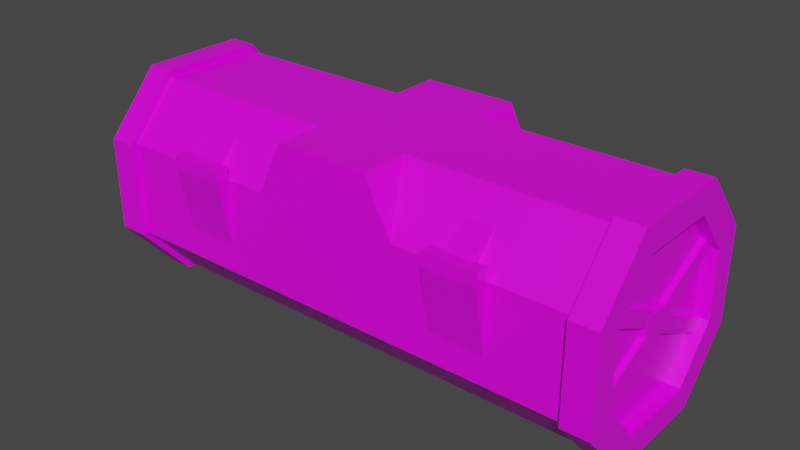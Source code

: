 # Source: kyberCrate.blend  (saved by Blender 3.4.6; exported with 4.5.12 LTS)
import bpy
from mathutils import Matrix  # noqa: F401  (used for matrix-valued properties, if any)

bpy.ops.wm.read_factory_settings(use_empty=True)
scene = bpy.context.scene
scene.name = 'Scene'

# ---- collections
col_collection = bpy.data.collections.new('Collection'); scene.collection.children.link(col_collection)

# ---- images (referenced by path relative to the original .blend; pixels are not part of the script)
import os
ASSET_DIR = os.environ.get("B2B_ASSET_DIR", "")  # directory of the original .blend (textures are referenced by path, not embedded)
HERE = os.path.dirname(os.path.abspath(__file__))  # packed textures are extracted next to this script under _unpacked/

def load_image(name, relpath, width, height, colorspace="sRGB"):
    """Load a texture the original file referenced (path relative to the .blend, or extracted next to this script)."""
    p = next((c for c in (os.path.join(HERE, relpath), os.path.join(ASSET_DIR, relpath)) if relpath and os.path.exists(c)), "")
    if p:
        img = bpy.data.images.load(p, check_existing=True)
        img.name = name
    else:  # same state as the original file: an image datablock whose file is absent (Cycles renders it pink)
        img = bpy.data.images.new(name, width, height)
        img.source = "FILE"
        img.filepath = "//" + (relpath or name)
    img.colorspace_settings.name = colorspace
    return img
img_orange_kyber_crate_png = load_image('orange_kyber_crate.png', 'orange_kyber_crate.png', 1024, 1024, 'sRGB')

# ---- materials (node trees are filled in below, after node groups)
mat_material = bpy.data.materials.new('Material')
mat_material.alpha_threshold = 0.0
mat_material.use_transparent_shadow = False
mat_material.line_color = (0.0, 0.0, 0.0, 1.0)

# ---- material node trees
mat_material.use_nodes = True; mat_material.node_tree.nodes.clear()
_N = mat_material.node_tree.nodes; _L = mat_material.node_tree.links
n0 = _N.new('ShaderNodeOutputMaterial'); n0.name = 'Material Output'; n0.location = (300, 300)
n1 = _N.new('ShaderNodeBsdfPrincipled'); n1.name = 'Principled BSDF'; n1.location = (10, 300)
n1.distribution = 'GGX'
n1.subsurface_method = 'BURLEY'
n1.inputs[2].default_value = 0.4
n1.inputs[3].default_value = 1.45
n1.inputs[27].default_value = (0.0, 0.0, 0.0, 1.0)
n1.inputs[28].default_value = 1.0
n2 = _N.new('ShaderNodeTexImage'); n2.name = 'Image Texture'; n2.location = (-280, 280)
n2.image = img_orange_kyber_crate_png
n2.interpolation = 'Closest'
_L.new(n1.outputs[0], n0.inputs[0])
_L.new(n2.outputs[0], n1.inputs[0])
n0.is_active_output = True

# ---- world
world_world = bpy.data.worlds.new('World'); scene.world = world_world
world_world.use_nodes = True; world_world.node_tree.nodes.clear()
_N = world_world.node_tree.nodes; _L = world_world.node_tree.links
n0 = _N.new('ShaderNodeOutputWorld'); n0.name = 'World Output'; n0.location = (300, 300)
n1 = _N.new('ShaderNodeBackground'); n1.name = 'Background'; n1.location = (10, 300)
n1.inputs[0].default_value = (0.05088, 0.05088, 0.05088, 1.0)
_L.new(n1.outputs[0], n0.inputs[0])
n0.is_active_output = True
world_world.color = (0.05088, 0.05088, 0.05088)
world_world.use_sun_shadow = False
world_world.sun_shadow_jitter_overblur = 0.0

# ---- meshes
me_cube_001 = bpy.data.meshes.new('Cube.001')
me_cube_001.from_pydata([(-1.8, -0.8, -0.4177), (-1.8, -0.8, 0.2823), (-1.8, 0.8, -0.4177), (-1.8, 0.8, 0.2823), (1.8, -0.8, -0.4177), (1.8, -0.8, 0.2823), (1.8, 0.8, -0.4177), (1.8, 0.8, 0.2823), (-1.8, -0.4, -0.8677), (-1.8, 0.4, -0.8677), (1.8, -0.4, -0.8677), (1.8, 0.4, -0.8677), (-1.8, -0.4, 0.7323), (-1.8, 0.4, 0.7323), (1.8, -0.4, 0.7323), (1.8, 0.4, 0.7323), (1.8, 0.75, -0.4177), (1.8, 0.75, 0.2823), (1.8, -0.75, -0.4177), (1.8, -0.75, 0.2823), (1.8, 0.39, -0.8177), (1.8, -0.39, -0.8177), (1.8, 0.39, 0.6823), (1.8, -0.39, 0.6823), (-1.8, 0.75, -0.4177), (-1.8, -0.75, 0.2823), (-1.8, 0.39, -0.8177), (-1.8, -0.39, 0.6823), (-1.8, 0.75, 0.2823), (-1.8, -0.75, -0.4177), (-1.8, -0.39, -0.8177), (-1.8, 0.39, 0.6823), (-1.7, 0.75, 0.2823), (-1.7, -0.75, -0.4177), (-1.7, -0.39, -0.8177), (-1.7, 0.39, 0.6823), (-1.7, 0.75, -0.4177), (-1.7, -0.75, 0.2823), (-1.7, 0.39, -0.8177), (-1.7, -0.39, 0.6823), (1.7, 0.75, 0.2823), (1.7, -0.75, -0.4177), (1.7, -0.39, -0.8177), (1.7, 0.39, 0.6823), (1.7, 0.75, -0.4177), (1.7, -0.75, 0.2823), (1.7, 0.39, -0.8177), (1.7, -0.39, 0.6823), (2.0, -0.8, -0.4177), (2.0, -0.8, 0.2823), (2.0, 0.8, -0.4177), (2.0, 0.8, 0.2823), (2.0, -0.4, -0.8677), (2.0, 0.4, -0.8677), (2.0, -0.4, 0.7323), (2.0, 0.4, 0.7323), (-2.0, -0.8, -0.4177), (-2.0, -0.8, 0.2823), (-2.0, 0.8, -0.4177), (-2.0, 0.8, 0.2823), (-2.0, -0.4, -0.8677), (-2.0, 0.4, -0.8677), (-2.0, -0.4, 0.7323), (-2.0, 0.4, 0.7323), (1.7, -0.69, 0.2823), (-1.7, -0.69, 0.2823), (1.7, -0.35, 0.6323), (-1.7, -0.35, 0.6323), (-1.7, 0.69, 0.2823), (-1.7, 0.35, 0.6323), (-1.25, -0.8501, 0.2819), (1.7, 0.35, 0.6323), (1.7, 0.69, 0.2823), (-1.25, -0.7501, -0.2081), (-1.25, -0.7501, 0.2819), (-0.85, -0.7501, -0.2081), (-0.85, -0.8501, 0.2819), (-0.85, -0.7501, 0.2819), (0.85, -0.8501, 0.2819), (0.85, -0.7501, -0.2081), (0.85, -0.7501, 0.2819), (1.25, -0.7501, -0.2081), (1.25, -0.8501, 0.2819), (1.25, -0.7501, 0.2819), (-1.25, 0.8499, 0.2819), (-1.25, 0.7499, -0.2081), (-1.25, 0.7499, 0.2819), (-0.85, 0.7499, -0.2081), (-0.85, 0.8499, 0.2819), (-0.85, 0.7499, 0.2819), (0.85, 0.8499, 0.2819), (0.85, 0.7499, -0.2081), (0.85, 0.7499, 0.2819), (1.25, 0.7499, -0.2081), (1.25, 0.8499, 0.2819), (1.25, 0.7499, 0.2819), (2.0, 0.6, 0.1823), (2.0, 0.6, -0.3177), (2.0, -0.6, 0.1823), (2.0, -0.6, -0.3177), (2.0, -0.3, -0.6677), (2.0, 0.3, -0.6677), (2.0, 0.3, 0.5323), (2.0, -0.3, 0.5323), (1.9, 0.6, 0.1823), (1.9, 0.6, -0.3177), (1.9, -0.6, 0.1823), (1.9, -0.6, -0.3177), (1.9, -0.3, -0.6677), (1.9, 0.3, -0.6677), (1.9, 0.3, 0.5323), (1.9, -0.3, 0.5323), (-2.0, -0.6, -0.3177), (-2.0, -0.6, 0.1823), (-2.0, 0.6, 0.1823), (-2.0, 0.6, -0.3177), (-2.0, 0.3, -0.6677), (-2.0, -0.3, -0.6677), (-2.0, -0.3, 0.5323), (-2.0, 0.3, 0.5323), (-1.9, -0.6, -0.3177), (-1.9, -0.6, 0.1823), (-1.9, 0.6, 0.1823), (-1.9, 0.6, -0.3177), (-1.9, 0.3, -0.6677), (-1.9, -0.3, -0.6677), (-1.9, -0.3, 0.5323), (-1.9, 0.3, 0.5323), (1.899, -0.6296, -0.4419), (1.899, -0.6725, -0.3515), (1.899, 0.0029, -0.142), (1.899, -0.03994, -0.05167), (1.939, -0.6296, -0.4419), (1.939, -0.6725, -0.3515), (1.939, 0.0029, -0.142), (1.939, -0.03994, -0.05167), (1.899, -0.03994, -0.0826), (1.899, 0.0029, 0.007755), (1.899, -0.6725, 0.2173), (1.899, -0.6296, 0.3076), (1.939, -0.03994, -0.0826), (1.939, 0.0029, 0.007755), (1.939, -0.6725, 0.2173), (1.939, -0.6296, 0.3076), (1.899, 0.6362, -0.4423), (1.899, 0.6791, -0.352), (1.899, 0.003718, -0.1424), (1.899, 0.04656, -0.05207), (1.939, 0.6362, -0.4423), (1.939, 0.6791, -0.352), (1.939, 0.003718, -0.1424), (1.939, 0.04656, -0.05207), (1.899, 0.04656, -0.08301), (1.899, 0.003718, 0.007352), (1.899, 0.6791, 0.2169), (1.899, 0.6362, 0.3072), (1.939, 0.04656, -0.08301), (1.939, 0.003718, 0.007352), (1.939, 0.6791, 0.2169), (1.939, 0.6362, 0.3072), (1.901, -0.15, -0.1677), (1.901, -0.15, 0.03226), (1.901, 0.15, -0.1677), (1.901, 0.15, 0.03226), (1.945, -0.15, -0.1677), (1.945, -0.15, 0.03226), (1.945, 0.15, -0.1677), (1.945, 0.15, 0.03226), (-1.899, -0.6322, -0.4422), (-1.899, -0.6751, -0.3519), (-1.899, 0.0002718, -0.1423), (-1.899, -0.04257, -0.05199), (-1.939, -0.6322, -0.4422), (-1.939, -0.6751, -0.3519), (-1.939, 0.0002718, -0.1423), (-1.939, -0.04257, -0.05199), (-1.899, -0.04257, -0.08292), (-1.899, 0.0002718, 0.007436), (-1.899, -0.6751, 0.217), (-1.899, -0.6322, 0.3073), (-1.939, -0.04257, -0.08292), (-1.939, 0.0002718, 0.007436), (-1.939, -0.6751, 0.217), (-1.939, -0.6322, 0.3073), (-1.899, 0.6336, -0.4426), (-1.899, 0.6764, -0.3523), (-1.899, 0.00109, -0.1428), (-1.899, 0.04393, -0.05239), (-1.939, 0.6336, -0.4426), (-1.939, 0.6764, -0.3523), (-1.939, 0.00109, -0.1428), (-1.939, 0.04393, -0.05239), (-1.899, 0.04393, -0.08333), (-1.899, 0.00109, 0.007034), (-1.899, 0.6764, 0.2165), (-1.899, 0.6336, 0.3069), (-1.939, 0.04393, -0.08333), (-1.939, 0.00109, 0.007034), (-1.939, 0.6764, 0.2165), (-1.939, 0.6336, 0.3069), (-1.901, -0.1526, -0.1681), (-1.901, -0.1526, 0.03194), (-1.901, 0.1474, -0.1681), (-1.901, 0.1474, 0.03194), (-1.945, -0.1526, -0.1681), (-1.945, -0.1526, 0.03194), (-1.945, 0.1474, -0.1681), (-1.945, 0.1474, 0.03194), (0.45, -0.6304, 0.3471), (0.15, -0.6304, 0.3471), (-0.75, -0.6304, 0.3471), (-1.05, -0.6304, 0.3471), (-0.45, -0.15, 0.6323), (-1.65, -0.15, 0.6323), (-1.35, -0.15, 0.6323), (1.05, -0.15, 0.6323), (-0.15, -0.15, 0.6323), (0.75, -0.15, 0.6323), (1.7, 0.15, 0.6323), (-1.7, 0.15, 0.6323), (-0.45, 0.15, 0.6323), (-1.65, 0.15, 0.6323), (-1.35, 0.15, 0.6323), (1.05, 0.15, 0.6323), (-0.15, 0.15, 0.6323), (0.75, 0.15, 0.6323), (1.35, -0.6304, 0.3471), (1.65, -0.6304, 0.3471), (1.7, -0.4157, 0.5674), (-1.7, -0.4157, 0.5674), (-1.05, -0.4157, 0.5674), (-0.75, -0.4157, 0.5674), (0.15, -0.4157, 0.5674), (0.45, -0.4157, 0.5674), (1.35, -0.4157, 0.5674), (1.65, -0.4157, 0.5674), (-1.05, 0.4076, 0.5745), (-0.75, 0.4076, 0.5745), (0.15, 0.4076, 0.5745), (0.45, 0.4076, 0.5745), (1.35, 0.4076, 0.5745), (1.65, 0.4076, 0.5745), (1.7, 0.6228, 0.3566), (-1.7, 0.6228, 0.3566), (-1.05, 0.6228, 0.3566), (-0.75, 0.6228, 0.3566), (0.15, 0.6228, 0.3566), (0.45, 0.6228, 0.3566), (1.35, 0.6228, 0.3566), (1.65, 0.6228, 0.3566), (-0.45, 0.15, 0.03226), (-0.45, -0.15, 0.03226), (-1.65, 0.15, 0.03226), (-1.65, -0.15, 0.03226), (-1.35, 0.15, 0.03226), (-1.35, -0.15, 0.03226), (1.05, 0.15, 0.03226), (1.05, -0.15, 0.03226), (-0.15, 0.15, 0.03226), (-0.15, -0.15, 0.03226), (0.75, 0.15, 0.03226), (0.75, -0.15, 0.03226), (-1.05, 0.1824, -0.06268), (-1.05, -0.02043, 0.1588), (-0.75, 0.1824, -0.06268), (-0.75, -0.02043, 0.1588), (0.15, 0.1824, -0.06268), (0.15, -0.02043, 0.1588), (0.45, 0.1824, -0.06268), (0.45, -0.02043, 0.1588), (1.35, 0.1824, -0.06268), (1.35, -0.02043, 0.1588), (1.65, 0.1824, -0.06268), (1.65, -0.02043, 0.1588), (-0.75, -0.1722, -0.05122), (-1.05, -0.1722, -0.05122), (0.45, -0.1722, -0.05122), (0.15, -0.1722, -0.05122), (1.65, -0.1722, -0.05122), (1.35, -0.1722, -0.05122), (-1.05, 0.02826, 0.1798), (-0.75, 0.02826, 0.1798), (0.15, 0.02826, 0.1798), (0.45, 0.02826, 0.1798), (1.35, 0.02826, 0.1798), (1.65, 0.02826, 0.1798)], [], [(3, 2, 58, 59), (16, 17, 7, 6), (6, 7, 51, 50), (29, 25, 1, 0), (29, 0, 8, 30), (13, 31, 28, 3), (20, 11, 10, 21), (16, 6, 11, 20), (8, 0, 56, 60), (10, 11, 53, 52), (13, 12, 27, 31), (1, 12, 62, 57), (19, 5, 14, 23), (44, 16, 20, 46), (46, 20, 21, 42), (4, 18, 21, 10), (4, 5, 19, 18), (44, 40, 17, 16), (2, 3, 28, 24), (9, 26, 30, 8), (2, 24, 26, 9), (45, 19, 23, 47), (33, 29, 30, 34), (33, 37, 25, 29), (24, 28, 32, 36), (26, 38, 34, 30), (24, 36, 38, 26), (1, 25, 27, 12), (18, 41, 42, 21), (18, 19, 45, 41), (32, 40, 44, 36), (46, 42, 34, 38), (25, 37, 39, 27), (4, 10, 52, 48), (5, 4, 48, 49), (11, 6, 50, 53), (64, 228, 235, 227, 226, 234, 233, 208, 209, 232, 231, 210, 211, 230, 229, 65), (44, 46, 38, 36), (45, 64, 65, 37), (0, 1, 57, 56), (9, 8, 60, 61), (2, 9, 61, 58), (43, 40, 72, 242, 71), (62, 63, 119, 118), (73, 74, 77, 75), (12, 13, 63, 62), (75, 77, 76), (73, 70, 74), (75, 76, 70, 73), (77, 74, 70, 76), (79, 80, 83, 81), (81, 83, 82), (79, 78, 80), (81, 82, 78, 79), (83, 80, 78, 82), (85, 86, 89, 87), (87, 88, 89), (85, 86, 84), (87, 85, 84, 88), (89, 88, 84, 86), (91, 92, 95, 93), (93, 94, 95), (91, 92, 90), (93, 91, 90, 94), (95, 94, 90, 92), (53, 50, 97, 101), (52, 53, 101, 100), (50, 51, 96, 97), (48, 52, 100, 99), (49, 48, 99, 98), (107, 108, 109, 105, 104, 110, 111, 106), (99, 100, 108, 107), (98, 99, 107, 106), (101, 97, 105, 109), (100, 101, 109, 108), (97, 96, 104, 105), (13, 3, 59, 63), (60, 56, 112, 117), (59, 58, 115, 114), (56, 57, 113, 112), (119, 114, 122, 127), (58, 61, 116, 115), (61, 60, 117, 116), (45, 47, 66, 228, 64), (123, 124, 125, 120, 121, 126, 127, 122), (115, 116, 124, 123), (116, 117, 125, 124), (112, 113, 121, 120), (57, 62, 118, 113), (47, 43, 71, 218, 66), (117, 112, 120, 125), (114, 115, 123, 122), (128, 129, 131, 130), (130, 131, 135, 134), (134, 135, 133, 132), (132, 133, 129, 128), (130, 134, 132, 128), (135, 131, 129, 133), (136, 137, 139, 138), (138, 139, 143, 142), (142, 140, 141, 143), (140, 141, 137, 136), (138, 136, 140, 142), (143, 141, 137, 139), (144, 145, 147, 146), (146, 147, 151, 150), (150, 148, 149, 151), (148, 149, 145, 144), (146, 144, 148, 150), (151, 149, 145, 147), (152, 153, 155, 154), (154, 155, 159, 158), (158, 159, 157, 156), (156, 157, 153, 152), (154, 158, 156, 152), (159, 155, 153, 157), (160, 161, 163, 162), (162, 163, 167, 166), (166, 167, 165, 164), (164, 165, 161, 160), (162, 166, 164, 160), (167, 163, 161, 165), (168, 169, 171, 170), (170, 171, 175, 174), (174, 172, 173, 175), (172, 173, 169, 168), (170, 168, 172, 174), (175, 173, 169, 171), (176, 177, 179, 178), (178, 179, 183, 182), (182, 183, 181, 180), (180, 181, 177, 176), (178, 182, 180, 176), (183, 179, 177, 181), (184, 185, 187, 186), (186, 187, 191, 190), (190, 191, 189, 188), (188, 189, 185, 184), (186, 190, 188, 184), (191, 187, 185, 189), (192, 193, 195, 194), (194, 195, 199, 198), (198, 196, 197, 199), (196, 197, 193, 192), (194, 192, 196, 198), (199, 197, 193, 195), (200, 201, 203, 202), (202, 206, 207, 203), (206, 204, 205, 207), (204, 200, 201, 205), (202, 200, 204, 206), (207, 205, 201, 203), (33, 34, 42, 41), (32, 68, 72, 40), (232, 233, 234, 235, 228, 66, 67, 229, 230, 231), (45, 37, 33, 41), (220, 212, 251, 250), (222, 221, 252, 254), (212, 216, 259, 251), (223, 215, 217, 225, 224, 216, 212, 220, 222, 214, 213, 221, 219, 67, 66, 218), (23, 14, 15, 22), (27, 39, 35, 31), (39, 67, 219, 69, 35), (47, 23, 22, 43), (14, 54, 55, 15), (54, 103, 102, 55), (103, 111, 110, 102), (118, 119, 127, 126), (69, 219, 221, 222, 220, 224, 225, 223, 218, 71), (98, 106, 111, 103), (39, 37, 65, 229, 67), (5, 49, 54, 14), (113, 118, 126, 121), (227, 235, 285, 278), (231, 230, 280, 281), (211, 210, 274, 275), (49, 98, 103, 54), (245, 244, 262, 264), (237, 236, 244, 243, 69, 71, 242, 249, 241, 240, 248, 247, 239, 238, 246, 245), (240, 241, 273, 271), (246, 238, 267, 266), (7, 15, 55, 51), (22, 15, 7, 17), (31, 35, 32, 28), (43, 22, 17, 40), (51, 55, 102, 96), (35, 69, 243, 68, 32), (96, 102, 110, 104), (63, 59, 114, 119), (68, 243, 244, 245, 246, 247, 248, 249, 242, 72), (256, 260, 261, 257), (254, 252, 253, 255), (258, 250, 251, 259), (216, 224, 258, 259), (217, 215, 257, 261), (223, 225, 260, 256), (214, 222, 254, 255), (221, 213, 253, 252), (215, 223, 256, 257), (213, 214, 255, 253), (224, 220, 250, 258), (225, 217, 261, 260), (272, 270, 271, 273), (268, 266, 267, 269), (264, 262, 263, 265), (237, 245, 264, 265), (248, 240, 271, 270), (238, 239, 269, 267), (247, 246, 266, 268), (236, 237, 265, 263), (249, 248, 270, 272), (241, 249, 272, 273), (239, 247, 268, 269), (244, 236, 263, 262), (279, 278, 285, 284), (277, 276, 283, 282), (275, 274, 281, 280), (226, 227, 278, 279), (208, 233, 283, 276), (230, 211, 275, 280), (233, 232, 282, 283), (232, 209, 277, 282), (235, 234, 284, 285), (210, 231, 281, 274), (209, 208, 276, 277), (234, 226, 279, 284)])
_uv = me_cube_001.uv_layers.new(name='UVMap')
_uv.uv.foreach_set('vector', [0.3984, 0.7619, 0.3984, 0.7072, 0.4141, 0.7072, 0.4141, 0.7619, 0.6756, 0.7073, 0.6756, 0.762, 0.6797, 0.762, 0.6797, 0.7073, 0.3984, 0.7072, 0.3984, 0.7619, 0.4141, 0.7619, 0.4141, 0.7072, 0.5584, 0.7073, 0.5584, 0.762, 0.5547, 0.762, 0.5547, 0.7073, 0.5584, 0.7073, 0.5547, 0.7073, 0.5859, 0.6719, 0.5868, 0.6758, 0.6484, 0.7969, 0.6476, 0.7931, 0.6756, 0.762, 0.6797, 0.762, 0.6476, 0.6758, 0.6484, 0.6719, 0.5859, 0.6719, 0.5868, 0.6758, 0.6756, 0.7073, 0.6797, 0.7073, 0.6484, 0.6719, 0.6476, 0.6758, 0.5547, 0.6682, 0.5547, 0.7073, 0.5391, 0.7073, 0.5391, 0.6682, 0.5078, 0.6562, 0.4453, 0.6562, 0.4453, 0.6719, 0.5078, 0.6719, 0.6484, 0.7969, 0.5859, 0.7969, 0.5868, 0.7931, 0.6476, 0.7931, 0.5469, 0.8125, 0.5078, 0.8125, 0.5078, 0.7969, 0.5469, 0.7969, 0.5584, 0.762, 0.5547, 0.762, 0.5859, 0.7969, 0.5868, 0.7931, 0.3359, 0.625, 0.3438, 0.625, 0.3438, 0.6641, 0.3359, 0.6641, 0.3359, 0.6641, 0.3438, 0.6641, 0.3438, 0.7266, 0.3359, 0.7266, 0.5547, 0.7073, 0.5584, 0.7073, 0.5868, 0.6758, 0.5859, 0.6719, 0.5547, 0.7073, 0.5547, 0.762, 0.5584, 0.762, 0.5584, 0.7073, 0.3359, 0.625, 0.3359, 0.5625, 0.3438, 0.5625, 0.3438, 0.625, 0.6797, 0.7073, 0.6797, 0.762, 0.6756, 0.762, 0.6756, 0.7073, 0.6484, 0.6719, 0.6476, 0.6758, 0.5868, 0.6758, 0.5859, 0.6719, 0.6797, 0.7073, 0.6756, 0.7073, 0.6476, 0.6758, 0.6484, 0.6719, 0.375, 0.8281, 0.3828, 0.8281, 0.3828, 0.8672, 0.375, 0.8672, 0.07031, 0.7656, 0.0625, 0.7656, 0.0625, 0.7266, 0.07031, 0.7266, 0.07031, 0.7656, 0.07031, 0.8203, 0.0625, 0.8203, 0.0625, 0.7656, 0.0625, 0.625, 0.0625, 0.5625, 0.07031, 0.5625, 0.07031, 0.625, 0.0625, 0.6641, 0.07031, 0.6641, 0.07031, 0.7266, 0.0625, 0.7266, 0.0625, 0.625, 0.07031, 0.625, 0.07031, 0.6641, 0.0625, 0.6641, 0.5547, 0.762, 0.5584, 0.762, 0.5868, 0.7931, 0.5859, 0.7969, 0.3438, 0.7656, 0.3359, 0.7656, 0.3359, 0.7266, 0.3438, 0.7266, 0.3438, 0.7656, 0.3438, 0.8203, 0.3359, 0.8203, 0.3359, 0.7656, 0.07031, 0.5625, 0.3359, 0.5625, 0.3359, 0.625, 0.07031, 0.625, 0.3359, 0.6641, 0.3359, 0.7266, 0.07031, 0.7266, 0.07031, 0.6641, 0.03125, 0.8281, 0.03906, 0.8281, 0.03906, 0.8672, 0.03125, 0.8672, 0.5547, 0.7073, 0.5547, 0.6682, 0.5391, 0.6682, 0.5391, 0.7073, 0.5547, 0.762, 0.5547, 0.7073, 0.5391, 0.7073, 0.5391, 0.762, 0.4453, 0.6562, 0.3984, 0.6562, 0.3984, 0.6719, 0.4453, 0.6719, 0.3359, 0.8281, 0.3359, 0.8594, 0.332, 0.8594, 0.332, 0.8359, 0.3086, 0.8359, 0.3086, 0.8594, 0.2383, 0.8594, 0.2383, 0.8359, 0.2148, 0.8359, 0.2148, 0.8594, 0.1445, 0.8594, 0.1445, 0.8359, 0.1211, 0.8359, 0.1211, 0.8594, 0.07031, 0.8594, 0.07031, 0.8281, 0.3359, 0.625, 0.3359, 0.6641, 0.07031, 0.6641, 0.07031, 0.625, 0.3359, 0.8203, 0.3359, 0.8281, 0.07031, 0.8281, 0.07031, 0.8203, 0.5547, 0.7073, 0.5547, 0.762, 0.5391, 0.762, 0.5391, 0.7073, 0.4453, 0.6562, 0.5078, 0.6562, 0.5078, 0.6719, 0.4453, 0.6719, 0.3984, 0.6562, 0.4453, 0.6562, 0.4453, 0.6719, 0.3984, 0.6719, 0.375, 0.9297, 0.375, 0.9688, 0.3709, 0.9651, 0.3709, 0.9584, 0.3709, 0.9297, 0.5078, 0.7969, 0.4453, 0.7969, 0.4531, 0.7812, 0.5, 0.7812, 0.0, 0.0, 0.0, 0.0, 0.0, 0.0, 0.0, 0.0, 0.5078, 0.8125, 0.4453, 0.8125, 0.4453, 0.7969, 0.5078, 0.7969, 0.1094, 0.5, 0.1094, 0.5391, 0.1016, 0.5391, 0.0625, 0.5, 0.07031, 0.5391, 0.0625, 0.5391, 0.1016, 0.5, 0.1016, 0.5391, 0.07031, 0.5391, 0.07031, 0.5, 0.1016, 0.5469, 0.07031, 0.5469, 0.07031, 0.5391, 0.1016, 0.5391, 0.0, 0.0, 0.0, 0.0, 0.0, 0.0, 0.0, 0.0, 0.1094, 0.5, 0.1094, 0.5391, 0.1016, 0.5391, 0.0625, 0.5, 0.07031, 0.5391, 0.0625, 0.5391, 0.1016, 0.5, 0.1016, 0.5391, 0.07031, 0.5391, 0.07031, 0.5, 0.1016, 0.5469, 0.07031, 0.5469, 0.07031, 0.5391, 0.1016, 0.5391, 0.0, 0.0, 0.0, 0.0, 0.0, 0.0, 0.0, 0.0, 0.1094, 0.5, 0.1016, 0.5391, 0.1094, 0.5391, 0.0625, 0.5, 0.0625, 0.5391, 0.07031, 0.5391, 0.1016, 0.5, 0.07031, 0.5, 0.07031, 0.5391, 0.1016, 0.5391, 0.1016, 0.5469, 0.1016, 0.5391, 0.07031, 0.5391, 0.07031, 0.5469, 0.0, 0.0, 0.0, 0.0, 0.0, 0.0, 0.0, 0.0, 0.1094, 0.5, 0.1016, 0.5391, 0.1094, 0.5391, 0.0625, 0.5, 0.0625, 0.5391, 0.07031, 0.5391, 0.1016, 0.5, 0.07031, 0.5, 0.07031, 0.5391, 0.1016, 0.5391, 0.1016, 0.5469, 0.1016, 0.5391, 0.07031, 0.5391, 0.07031, 0.5469, 0.4453, 0.6719, 0.4141, 0.7072, 0.4297, 0.7152, 0.4531, 0.6875, 0.5078, 0.6719, 0.4453, 0.6719, 0.4531, 0.6875, 0.5, 0.6875, 0.4141, 0.7072, 0.4141, 0.7619, 0.4297, 0.7541, 0.4297, 0.7152, 0.5391, 0.7073, 0.5078, 0.6719, 0.5, 0.6875, 0.5234, 0.7152, 0.5391, 0.762, 0.5391, 0.7073, 0.5234, 0.7152, 0.5234, 0.7541, 0.4297, 0.5584, 0.4531, 0.5312, 0.5, 0.5312, 0.5234, 0.5547, 0.5234, 0.5979, 0.5, 0.625, 0.4531, 0.625, 0.4297, 0.6016, 0.4219, 0.5234, 0.4531, 0.5234, 0.4531, 0.5312, 0.4219, 0.5312, 0.4219, 0.6016, 0.4219, 0.5584, 0.4297, 0.5584, 0.4297, 0.6016, 0.5312, 0.5234, 0.5312, 0.5547, 0.5234, 0.5547, 0.5234, 0.5234, 0.4531, 0.5234, 0.5, 0.5234, 0.5, 0.5312, 0.4531, 0.5312, 0.5312, 0.5547, 0.5312, 0.5979, 0.5234, 0.5979, 0.5234, 0.5547, 0.3984, 0.801, 0.3984, 0.7619, 0.4141, 0.7619, 0.4141, 0.801, 0.5078, 0.6719, 0.5391, 0.7073, 0.5234, 0.7152, 0.5, 0.6875, 0.4141, 0.7619, 0.4141, 0.7072, 0.4297, 0.7152, 0.4297, 0.7541, 0.5391, 0.7073, 0.5391, 0.762, 0.5234, 0.7541, 0.5234, 0.7152, 0.4297, 0.6016, 0.4297, 0.6328, 0.4219, 0.6328, 0.4219, 0.6016, 0.4141, 0.7072, 0.4453, 0.6719, 0.4531, 0.6875, 0.4297, 0.7152, 0.4453, 0.6719, 0.5078, 0.6719, 0.5, 0.6875, 0.4531, 0.6875, 0.375, 0.8281, 0.375, 0.8672, 0.3706, 0.8672, 0.3706, 0.8594, 0.3706, 0.8319, 0.5234, 0.5979, 0.5, 0.625, 0.4531, 0.625, 0.4297, 0.6016, 0.4297, 0.5584, 0.4531, 0.5312, 0.5, 0.5312, 0.5234, 0.5547, 0.5, 0.6328, 0.5312, 0.6328, 0.5312, 0.625, 0.5, 0.625, 0.4531, 0.5312, 0.5, 0.5312, 0.5, 0.5234, 0.4531, 0.5234, 0.4219, 0.6016, 0.4219, 0.5584, 0.4297, 0.5584, 0.4297, 0.6016, 0.5391, 0.762, 0.5078, 0.7969, 0.5, 0.7812, 0.5234, 0.7541, 0.375, 0.8672, 0.375, 0.9297, 0.3707, 0.9266, 0.3707, 0.9102, 0.3707, 0.8703, 0.5234, 0.5547, 0.5234, 0.5234, 0.5312, 0.5234, 0.5312, 0.5547, 0.5312, 0.5547, 0.5312, 0.5979, 0.5234, 0.5979, 0.5234, 0.5547, 0.0, 0.0, 0.0, 0.0, 0.0, 0.0, 0.0, 0.0, 0.0, 0.0, 0.0, 0.0, 0.0, 0.0, 0.0, 0.0, 0.6172, 0.5547, 0.6172, 0.5625, 0.5625, 0.5625, 0.5625, 0.5547, 0.0, 0.0, 0.0, 0.0, 0.0, 0.0, 0.0, 0.0, 0.6172, 0.5469, 0.6172, 0.5547, 0.5625, 0.5547, 0.5625, 0.5469, 0.6172, 0.5625, 0.6172, 0.5703, 0.5625, 0.5703, 0.5625, 0.5625, 0.0, 0.0, 0.0, 0.0, 0.0, 0.0, 0.0, 0.0, 0.0, 0.0, 0.0, 0.0, 0.0, 0.0, 0.0, 0.0, 0.5625, 0.5938, 0.6172, 0.5938, 0.6172, 0.6016, 0.5625, 0.6016, 0.0, 0.0, 0.0, 0.0, 0.0, 0.0, 0.0, 0.0, 0.5625, 0.5859, 0.6172, 0.5859, 0.6172, 0.5938, 0.5625, 0.5938, 0.5625, 0.6016, 0.6172, 0.6016, 0.6172, 0.6094, 0.5625, 0.6094, 0.0, 0.0, 0.0, 0.0, 0.0, 0.0, 0.0, 0.0, 0.0, 0.0, 0.0, 0.0, 0.0, 0.0, 0.0, 0.0, 0.6875, 0.5547, 0.7422, 0.5547, 0.7422, 0.5625, 0.6875, 0.5625, 0.0, 0.0, 0.0, 0.0, 0.0, 0.0, 0.0, 0.0, 0.6875, 0.5469, 0.7422, 0.5469, 0.7422, 0.5547, 0.6875, 0.5547, 0.6875, 0.5625, 0.7422, 0.5625, 0.7422, 0.5703, 0.6875, 0.5703, 0.0, 0.0, 0.0, 0.0, 0.0, 0.0, 0.0, 0.0, 0.0, 0.0, 0.0, 0.0, 0.0, 0.0, 0.0, 0.0, 0.7422, 0.5938, 0.7422, 0.6016, 0.6875, 0.6016, 0.6875, 0.5938, 0.0, 0.0, 0.0, 0.0, 0.0, 0.0, 0.0, 0.0, 0.7422, 0.5859, 0.7422, 0.5938, 0.6875, 0.5938, 0.6875, 0.5859, 0.7422, 0.6016, 0.7422, 0.6094, 0.6875, 0.6094, 0.6875, 0.6016, 0.0, 0.0, 0.0, 0.0, 0.0, 0.0, 0.0, 0.0, 0.6719, 0.5703, 0.6719, 0.5859, 0.6641, 0.5859, 0.6641, 0.5703, 0.6641, 0.5703, 0.6641, 0.5859, 0.6406, 0.5859, 0.6406, 0.5703, 0.6406, 0.5703, 0.6406, 0.5859, 0.6328, 0.5859, 0.6328, 0.5703, 0.6641, 0.5625, 0.6641, 0.5703, 0.6406, 0.5703, 0.6406, 0.5625, 0.6641, 0.5859, 0.6641, 0.5938, 0.6406, 0.5938, 0.6406, 0.5859, 0.0, 0.0, 0.0, 0.0, 0.0, 0.0, 0.0, 0.0, 0.0, 0.0, 0.0, 0.0, 0.0, 0.0, 0.0, 0.0, 0.6875, 0.5547, 0.7422, 0.5547, 0.7422, 0.5625, 0.6875, 0.5625, 0.0, 0.0, 0.0, 0.0, 0.0, 0.0, 0.0, 0.0, 0.6875, 0.5469, 0.7422, 0.5469, 0.7422, 0.5547, 0.6875, 0.5547, 0.6875, 0.5625, 0.7422, 0.5625, 0.7422, 0.5703, 0.6875, 0.5703, 0.0, 0.0, 0.0, 0.0, 0.0, 0.0, 0.0, 0.0, 0.0, 0.0, 0.0, 0.0, 0.0, 0.0, 0.0, 0.0, 0.7422, 0.5938, 0.7422, 0.6016, 0.6875, 0.6016, 0.6875, 0.5938, 0.0, 0.0, 0.0, 0.0, 0.0, 0.0, 0.0, 0.0, 0.7422, 0.5859, 0.7422, 0.5938, 0.6875, 0.5938, 0.6875, 0.5859, 0.7422, 0.6016, 0.7422, 0.6094, 0.6875, 0.6094, 0.6875, 0.6016, 0.0, 0.0, 0.0, 0.0, 0.0, 0.0, 0.0, 0.0, 0.0, 0.0, 0.0, 0.0, 0.0, 0.0, 0.0, 0.0, 0.6172, 0.5547, 0.6172, 0.5625, 0.5625, 0.5625, 0.5625, 0.5547, 0.0, 0.0, 0.0, 0.0, 0.0, 0.0, 0.0, 0.0, 0.6172, 0.5469, 0.6172, 0.5547, 0.5625, 0.5547, 0.5625, 0.5469, 0.6172, 0.5625, 0.6172, 0.5703, 0.5625, 0.5703, 0.5625, 0.5625, 0.0, 0.0, 0.0, 0.0, 0.0, 0.0, 0.0, 0.0, 0.0, 0.0, 0.0, 0.0, 0.0, 0.0, 0.0, 0.0, 0.5625, 0.5938, 0.6172, 0.5938, 0.6172, 0.6016, 0.5625, 0.6016, 0.0, 0.0, 0.0, 0.0, 0.0, 0.0, 0.0, 0.0, 0.5625, 0.5859, 0.6172, 0.5859, 0.6172, 0.5938, 0.5625, 0.5938, 0.5625, 0.6016, 0.6172, 0.6016, 0.6172, 0.6094, 0.5625, 0.6094, 0.0, 0.0, 0.0, 0.0, 0.0, 0.0, 0.0, 0.0, 0.6719, 0.5703, 0.6641, 0.5703, 0.6641, 0.5859, 0.6719, 0.5859, 0.6641, 0.5703, 0.6406, 0.5703, 0.6406, 0.5859, 0.6641, 0.5859, 0.6406, 0.5703, 0.6328, 0.5703, 0.6328, 0.5859, 0.6406, 0.5859, 0.6641, 0.5625, 0.6406, 0.5625, 0.6406, 0.5703, 0.6641, 0.5703, 0.6641, 0.5859, 0.6406, 0.5859, 0.6406, 0.5938, 0.6641, 0.5938, 0.07031, 0.7656, 0.07031, 0.7266, 0.3359, 0.7266, 0.3359, 0.7656, 0.07031, 0.9688, 0.07031, 0.9609, 0.3359, 0.9609, 0.3359, 0.9688, 0.2148, 0.8594, 0.2383, 0.8594, 0.3086, 0.8594, 0.332, 0.8594, 0.3359, 0.8594, 0.3359, 0.8672, 0.07031, 0.8672, 0.07031, 0.8594, 0.1211, 0.8594, 0.1445, 0.8594, 0.3359, 0.8203, 0.07031, 0.8203, 0.07031, 0.7656, 0.3359, 0.7656, 0.3984, 0.9219, 0.3984, 0.8984, 0.4453, 0.8984, 0.4453, 0.9219, 0.4688, 0.9688, 0.4453, 0.9688, 0.4453, 0.9219, 0.4688, 0.9219, 0.4453, 0.8516, 0.4688, 0.8516, 0.4688, 0.8984, 0.4453, 0.8984, 0.285, 0.9062, 0.285, 0.8828, 0.2616, 0.8828, 0.2616, 0.9062, 0.1912, 0.9062, 0.1912, 0.8828, 0.1678, 0.8828, 0.1678, 0.9062, 0.09749, 0.9062, 0.09749, 0.8828, 0.07406, 0.8828, 0.07406, 0.9062, 0.07031, 0.9062, 0.07031, 0.8672, 0.3359, 0.8672, 0.3359, 0.9062, 0.5868, 0.7931, 0.5859, 0.7969, 0.6484, 0.7969, 0.6476, 0.7931, 0.03125, 0.8672, 0.03906, 0.8672, 0.03906, 0.9297, 0.03125, 0.9297, 0.03906, 0.8672, 0.0437, 0.8704, 0.0437, 0.9103, 0.0437, 0.9262, 0.03906, 0.9297, 0.375, 0.8672, 0.3828, 0.8672, 0.3828, 0.9297, 0.375, 0.9297, 0.5078, 0.8125, 0.5078, 0.7969, 0.4453, 0.7969, 0.4453, 0.8125, 0.5078, 0.7969, 0.5, 0.7812, 0.4531, 0.7812, 0.4453, 0.7969, 0.4531, 0.6328, 0.4531, 0.625, 0.5, 0.625, 0.5, 0.6328, 0.5, 0.625, 0.4531, 0.625, 0.4531, 0.6328, 0.5, 0.6328, 0.07031, 0.9219, 0.07031, 0.9062, 0.07406, 0.9062, 0.09749, 0.9062, 0.1678, 0.9062, 0.1912, 0.9062, 0.2616, 0.9062, 0.285, 0.9062, 0.3359, 0.9062, 0.3359, 0.9219, 0.4219, 0.6016, 0.4297, 0.6016, 0.4297, 0.6328, 0.4219, 0.6328, 0.03906, 0.8672, 0.03906, 0.8281, 0.0437, 0.8319, 0.0437, 0.8603, 0.0437, 0.8672, 0.5469, 0.8125, 0.5469, 0.7969, 0.5078, 0.7969, 0.5078, 0.8125, 0.4531, 0.5234, 0.4219, 0.5234, 0.4219, 0.5312, 0.4531, 0.5312, 0.5156, 0.8984, 0.5156, 0.9219, 0.4688, 0.9219, 0.4688, 0.8984, 0.4688, 0.9688, 0.4453, 0.9688, 0.4453, 0.9219, 0.4688, 0.9219, 0.4688, 0.8984, 0.4453, 0.8984, 0.4453, 0.8516, 0.4688, 0.8516, 0.5391, 0.762, 0.5234, 0.7541, 0.5, 0.7812, 0.5078, 0.7969, 0.4453, 0.9219, 0.4688, 0.9219, 0.4688, 0.9688, 0.4453, 0.9688, 0.1445, 0.9297, 0.1211, 0.9297, 0.1211, 0.9531, 0.07031, 0.9531, 0.07031, 0.9219, 0.3359, 0.9219, 0.3359, 0.9531, 0.332, 0.9531, 0.332, 0.9297, 0.3086, 0.9297, 0.3086, 0.9531, 0.2383, 0.9531, 0.2383, 0.9297, 0.2148, 0.9297, 0.2148, 0.9531, 0.1445, 0.9531, 0.4453, 0.8516, 0.4688, 0.8516, 0.4688, 0.8984, 0.4453, 0.8984, 0.3984, 0.9219, 0.3984, 0.8984, 0.4453, 0.8984, 0.4453, 0.9219, 0.3984, 0.7619, 0.3984, 0.801, 0.4141, 0.801, 0.4141, 0.7619, 0.6476, 0.7931, 0.6484, 0.7969, 0.6797, 0.762, 0.6756, 0.762, 0.03125, 0.9297, 0.03906, 0.9297, 0.03906, 0.9688, 0.03125, 0.9688, 0.375, 0.9297, 0.3828, 0.9297, 0.3828, 0.9688, 0.375, 0.9688, 0.4141, 0.7619, 0.4453, 0.7969, 0.4531, 0.7812, 0.4297, 0.7541, 0.03906, 0.9297, 0.0437, 0.9297, 0.0437, 0.9582, 0.0437, 0.9644, 0.03906, 0.9688, 0.5312, 0.6328, 0.5, 0.6328, 0.5, 0.625, 0.5312, 0.625, 0.4453, 0.7969, 0.4141, 0.7619, 0.4297, 0.7541, 0.4531, 0.7812, 0.07031, 0.9609, 0.07031, 0.9531, 0.1211, 0.9531, 0.1445, 0.9531, 0.2148, 0.9531, 0.2383, 0.9531, 0.3086, 0.9531, 0.332, 0.9531, 0.3359, 0.9531, 0.3359, 0.9609, 0.4688, 0.9219, 0.4453, 0.9219, 0.4453, 0.8984, 0.4688, 0.8984, 0.4688, 0.9219, 0.4453, 0.9219, 0.4453, 0.8984, 0.4688, 0.8984, 0.4688, 0.9219, 0.4453, 0.9219, 0.4453, 0.8984, 0.4688, 0.8984, 0.5156, 0.8984, 0.5156, 0.9219, 0.4688, 0.9219, 0.4688, 0.8984, 0.4453, 0.8516, 0.4688, 0.8516, 0.4688, 0.8984, 0.4453, 0.8984, 0.4688, 0.9688, 0.4453, 0.9688, 0.4453, 0.9219, 0.4688, 0.9219, 0.5156, 0.8984, 0.5156, 0.9219, 0.4688, 0.9219, 0.4688, 0.8984, 0.3984, 0.9219, 0.3984, 0.8984, 0.4453, 0.8984, 0.4453, 0.9219, 0.5156, 0.8984, 0.5156, 0.9219, 0.4688, 0.9219, 0.4688, 0.8984, 0.4453, 0.8516, 0.4688, 0.8516, 0.4688, 0.8984, 0.4453, 0.8984, 0.4688, 0.9688, 0.4453, 0.9688, 0.4453, 0.9219, 0.4688, 0.9219, 0.3984, 0.9219, 0.3984, 0.8984, 0.4453, 0.8984, 0.4453, 0.9219, 0.4688, 0.9219, 0.4453, 0.9219, 0.4453, 0.8984, 0.4688, 0.8984, 0.4688, 0.9219, 0.4453, 0.9219, 0.4453, 0.8984, 0.4688, 0.8984, 0.4688, 0.9219, 0.4453, 0.9219, 0.4453, 0.8984, 0.4688, 0.8984, 0.5156, 0.8984, 0.5156, 0.9219, 0.4688, 0.9219, 0.4688, 0.8984, 0.3984, 0.9219, 0.3984, 0.8984, 0.4453, 0.8984, 0.4453, 0.9219, 0.4453, 0.8516, 0.4688, 0.8516, 0.4688, 0.8984, 0.4453, 0.8984, 0.4688, 0.9688, 0.4453, 0.9688, 0.4453, 0.9219, 0.4688, 0.9219, 0.4453, 0.8516, 0.4688, 0.8516, 0.4688, 0.8984, 0.4453, 0.8984, 0.4453, 0.9219, 0.4688, 0.9219, 0.4688, 0.9688, 0.4453, 0.9688, 0.5156, 0.8984, 0.5156, 0.9219, 0.4688, 0.9219, 0.4688, 0.8984, 0.5156, 0.8984, 0.5156, 0.9219, 0.4688, 0.9219, 0.4688, 0.8984, 0.3984, 0.9219, 0.3984, 0.8984, 0.4453, 0.8984, 0.4453, 0.9219, 0.4453, 0.8984, 0.4688, 0.8984, 0.4688, 0.9219, 0.4453, 0.9219, 0.4453, 0.8984, 0.4688, 0.8984, 0.4688, 0.9219, 0.4453, 0.9219, 0.4453, 0.8984, 0.4688, 0.8984, 0.4688, 0.9219, 0.4453, 0.9219, 0.4453, 0.8516, 0.4688, 0.8516, 0.4688, 0.8984, 0.4453, 0.8984, 0.5156, 0.8984, 0.5156, 0.9219, 0.4688, 0.9219, 0.4688, 0.8984, 0.3984, 0.9219, 0.3984, 0.8984, 0.4453, 0.8984, 0.4453, 0.9219, 0.4688, 0.9688, 0.4453, 0.9688, 0.4453, 0.9219, 0.4688, 0.9219, 0.3984, 0.9219, 0.3984, 0.8984, 0.4453, 0.8984, 0.4453, 0.9219, 0.4688, 0.9688, 0.4453, 0.9688, 0.4453, 0.9219, 0.4688, 0.9219, 0.5156, 0.8984, 0.5156, 0.9219, 0.4688, 0.9219, 0.4688, 0.8984, 0.4453, 0.8516, 0.4688, 0.8516, 0.4688, 0.8984, 0.4453, 0.8984, 0.3984, 0.9219, 0.3984, 0.8984, 0.4453, 0.8984, 0.4453, 0.9219])
me_cube_001.materials.append(mat_material)
me_cube_001.use_remesh_fix_poles = True
me_cube_001.use_remesh_preserve_attributes = False
me_cube_001.use_mirror_vertex_groups = False
me_cube_001.update()
me_cube_002 = bpy.data.meshes.new('Cube.002')
me_cube_002.from_pydata([(-1.7, 0.04999, 7.153e-07), (-1.7, 0.41, 0.4), (-1.7, 0.11, 7.153e-07), (-1.7, 0.43, 0.35), (1.7, 0.04999, 7.153e-07), (1.7, 0.41, 0.4), (1.7, 0.11, 7.153e-07), (1.7, 0.43, 0.35), (-1.7, 0.5, 0.4), (-1.7, 0.5, 0.35), (1.7, 0.5, 0.35), (1.7, 0.5, 0.4), (0.55, 0.04999, 7.153e-07), (-0.55, 0.04999, 7.153e-07), (-0.35, 0.41, 0.4), (-0.35, 0.04999, 0.4), (0.35, 0.04999, 0.4), (0.35, 0.41, 0.4), (-1.7, 0.7, 0.4), (-1.7, 0.7, 0.35), (1.7, 0.7, 0.35), (1.7, 0.7, 0.4), (-1.35, 0.5, 0.4), (-1.35, 0.5, 0.35), (-1.35, 0.7, 0.4), (-1.35, 0.7, 0.35), (-0.55, 0.5, 0.35), (-0.55, 0.6, 0.35), (-0.55, 0.5, 0.4), (-0.55, 0.6, 0.4), (-0.8, 0.5, 0.4), (-0.8, 0.9, 0.4), (-0.8, 0.5, 0.35), (-0.8, 0.9, 0.35), (-1.1, 0.5, 0.4), (-1.1, 0.9, 0.4), (-1.1, 0.5, 0.35), (-1.1, 0.9, 0.35), (-0.3, 0.5, 0.35), (-0.3, 0.6, 0.35), (-0.3, 0.5, 0.4), (-0.3, 0.6, 0.4), (1.1, 0.5, 0.35), (1.1, 0.9, 0.35), (1.1, 0.5, 0.4), (1.1, 0.9, 0.4), (0.55, 0.5, 0.4), (0.55, 0.6, 0.4), (0.55, 0.5, 0.35), (0.55, 0.6, 0.35), (0.8, 0.5, 0.35), (0.8, 0.9, 0.35), (0.8, 0.5, 0.4), (0.8, 0.9, 0.4), (0.3, 0.5, 0.4), (0.3, 0.6, 0.4), (0.3, 0.5, 0.35), (0.3, 0.6, 0.35), (1.35, 0.5, 0.35), (1.35, 0.7, 0.35), (1.35, 0.5, 0.4), (1.35, 0.7, 0.4), (0.95, -0.02422, 0.06729), (0.95, 0.2511, 0.2229), (0.95, 0.04999, 0.0002635), (-1.15, -0.02422, 0.06729), (1.15, -0.02422, 0.06729), (1.15, 0.2511, 0.2229), (1.15, 0.04999, 0.0002635), (-1.15, 0.2511, 0.2229), (-1.15, 0.04999, 0.0002636), (-0.95, -0.02422, 0.06729), (-0.95, 0.2511, 0.2229), (-0.95, 0.04999, 0.0002636), (-1.25, -0.05001, 8.345e-07), (-1.25, -0.05001, 0.1), (-1.25, 0.04999, 8.345e-07), (-1.25, 0.04999, 0.1), (-0.85, -0.05001, 8.345e-07), (-0.85, -0.05001, 0.1), (-0.85, 0.04999, 8.345e-07), (-0.85, 0.04999, 0.1), (0.85, -0.05001, 8.345e-07), (0.85, -0.05001, 0.1), (0.85, 0.04999, 8.345e-07), (0.85, 0.04999, 0.1), (1.25, -0.05001, 8.345e-07), (1.25, -0.05001, 0.1), (1.25, 0.04999, 8.345e-07), (1.25, 0.04999, 0.1)], [], [(0, 1, 3, 2), (12, 16, 15, 13), (6, 7, 5, 4), (3, 1, 8, 9), (14, 13, 15), (5, 7, 10, 11), (13, 14, 1, 0), (17, 12, 4, 5), (17, 14, 15, 16), (12, 17, 16), (23, 9, 19, 25), (3, 7, 6, 2), (2, 6, 4, 12, 13, 0), (14, 17, 5, 11, 60, 44, 52, 46, 54, 40, 28, 30, 34, 22, 8, 1), (25, 19, 18, 24), (11, 10, 20, 21), (9, 8, 18, 19), (60, 11, 21, 61), (8, 22, 24, 18), (37, 25, 24, 35), (36, 23, 25, 37), (7, 3, 9, 23, 36, 32, 26, 38, 56, 48, 50, 42, 58, 10), (38, 26, 27, 39), (39, 27, 29, 41), (30, 28, 29, 31), (34, 30, 31, 35), (26, 32, 33, 27), (27, 33, 31, 29), (22, 34, 35, 24), (32, 36, 37, 33), (33, 37, 35, 31), (57, 39, 41, 55), (56, 38, 39, 57), (28, 40, 41, 29), (58, 42, 43, 59), (59, 43, 45, 61), (52, 44, 45, 53), (54, 46, 47, 55), (50, 48, 49, 51), (51, 49, 47, 53), (43, 51, 53, 45), (42, 50, 51, 43), (46, 52, 53, 47), (40, 54, 55, 41), (48, 56, 57, 49), (49, 57, 55, 47), (20, 59, 61, 21), (10, 58, 59, 20), (44, 60, 61, 45), (62, 63, 64), (64, 63, 67, 68), (68, 67, 66), (66, 67, 63, 62), (64, 68, 66, 62), (65, 69, 70), (70, 69, 72, 73), (73, 72, 71), (71, 72, 69, 65), (70, 73, 71, 65), (74, 75, 77, 76), (76, 77, 81, 80), (80, 81, 79, 78), (78, 79, 75, 74), (76, 80, 78, 74), (81, 77, 75, 79), (82, 83, 85, 84), (84, 85, 89, 88), (88, 89, 87, 86), (86, 87, 83, 82), (84, 88, 86, 82), (89, 85, 83, 87)])
_uv = me_cube_002.uv_layers.new(name='UVMap')
_uv.uv.foreach_set('vector', [0.6408, 0.4453, 0.6719, 0.4219, 0.6683, 0.4211, 0.6408, 0.4414, 0.8479, 0.5, 0.832, 0.4688, 0.7776, 0.4688, 0.7619, 0.5, 0.9685, 0.4415, 0.9415, 0.4211, 0.9375, 0.4219, 0.9685, 0.4454, 0.6683, 0.4211, 0.6719, 0.4219, 0.6719, 0.4141, 0.6683, 0.4141, 0.7307, 0.4609, 0.7619, 0.5, 0.7619, 0.4609, 0.9375, 0.4219, 0.9415, 0.4211, 0.9415, 0.4141, 0.9375, 0.4141, 0.7619, 0.4609, 0.7776, 0.4219, 0.6719, 0.4219, 0.6719, 0.4609, 0.832, 0.4219, 0.8479, 0.4609, 0.9375, 0.4609, 0.9375, 0.4219, 0.832, 0.4219, 0.7776, 0.4219, 0.7776, 0.4531, 0.832, 0.4531, 0.8479, 0.5, 0.8792, 0.4609, 0.8479, 0.4609, 0.6993, 0.3438, 0.6719, 0.3438, 0.6719, 0.3594, 0.6993, 0.3594, 0.6719, 0.3359, 0.9375, 0.3359, 0.9375, 0.2969, 0.6719, 0.2969, 0.6719, 0.2969, 0.9375, 0.2969, 0.9375, 0.2891, 0.8479, 0.2891, 0.7619, 0.2891, 0.6719, 0.2891, 0.7776, 0.4219, 0.832, 0.4219, 0.9375, 0.4219, 0.9375, 0.4141, 0.9102, 0.4141, 0.8906, 0.4141, 0.8672, 0.4141, 0.8479, 0.4141, 0.8281, 0.4141, 0.7812, 0.4141, 0.7619, 0.4141, 0.7422, 0.4141, 0.7188, 0.4141, 0.6993, 0.4141, 0.6719, 0.4141, 0.6719, 0.4219, 0.6993, 0.375, 0.6719, 0.375, 0.6719, 0.3828, 0.6993, 0.3828, 0.9375, 0.4141, 0.9415, 0.4141, 0.9415, 0.3984, 0.9375, 0.3984, 0.6683, 0.4141, 0.6719, 0.4141, 0.6719, 0.3984, 0.6683, 0.3984, 0.9102, 0.4141, 0.9375, 0.4141, 0.9375, 0.3984, 0.9102, 0.3984, 0.6719, 0.4141, 0.6993, 0.4141, 0.6993, 0.3984, 0.6719, 0.3984, 0.7188, 0.375, 0.6993, 0.375, 0.6993, 0.3828, 0.7188, 0.3828, 0.7188, 0.3438, 0.6993, 0.3438, 0.6993, 0.3594, 0.7188, 0.375, 0.9375, 0.3359, 0.6719, 0.3359, 0.6719, 0.3438, 0.6993, 0.3438, 0.7188, 0.3438, 0.7422, 0.3438, 0.7619, 0.3438, 0.7812, 0.3438, 0.8281, 0.3438, 0.8479, 0.3438, 0.8672, 0.3438, 0.8906, 0.3438, 0.9102, 0.3438, 0.9375, 0.3438, 0.7812, 0.3438, 0.7619, 0.3438, 0.7619, 0.3516, 0.7812, 0.3516, 0.7812, 0.375, 0.7619, 0.375, 0.7619, 0.3828, 0.7812, 0.3828, 0.7422, 0.4141, 0.7619, 0.4141, 0.7619, 0.4062, 0.7422, 0.3828, 0.7188, 0.4141, 0.7422, 0.4141, 0.7422, 0.3828, 0.7188, 0.3828, 0.7619, 0.3438, 0.7422, 0.3438, 0.7422, 0.375, 0.7619, 0.3516, 0.7619, 0.375, 0.7422, 0.375, 0.7422, 0.3828, 0.7619, 0.3828, 0.6993, 0.4141, 0.7188, 0.4141, 0.7188, 0.3828, 0.6993, 0.3984, 0.7422, 0.3438, 0.7188, 0.3438, 0.7188, 0.375, 0.7422, 0.375, 0.7422, 0.375, 0.7188, 0.375, 0.7188, 0.3828, 0.7422, 0.3828, 0.8281, 0.375, 0.7812, 0.375, 0.7812, 0.3828, 0.8281, 0.3828, 0.8281, 0.3438, 0.7812, 0.3438, 0.7812, 0.3516, 0.8281, 0.3516, 0.7619, 0.4141, 0.7812, 0.4141, 0.7812, 0.4062, 0.7619, 0.4062, 0.9102, 0.3438, 0.8906, 0.3438, 0.8906, 0.375, 0.9102, 0.3594, 0.9102, 0.375, 0.8906, 0.375, 0.8906, 0.3828, 0.9102, 0.3828, 0.8672, 0.4141, 0.8906, 0.4141, 0.8906, 0.3828, 0.8672, 0.3828, 0.8281, 0.4141, 0.8479, 0.4141, 0.8479, 0.4062, 0.8281, 0.4062, 0.8672, 0.3438, 0.8479, 0.3438, 0.8479, 0.3516, 0.8672, 0.375, 0.8672, 0.375, 0.8479, 0.375, 0.8479, 0.3828, 0.8672, 0.3828, 0.8906, 0.375, 0.8672, 0.375, 0.8672, 0.3828, 0.8906, 0.3828, 0.8906, 0.3438, 0.8672, 0.3438, 0.8672, 0.375, 0.8906, 0.375, 0.8479, 0.4141, 0.8672, 0.4141, 0.8672, 0.3828, 0.8479, 0.4062, 0.7812, 0.4141, 0.8281, 0.4141, 0.8281, 0.4062, 0.7812, 0.4062, 0.8479, 0.3438, 0.8281, 0.3438, 0.8281, 0.3516, 0.8479, 0.3516, 0.8479, 0.375, 0.8281, 0.375, 0.8281, 0.3828, 0.8479, 0.3828, 0.9375, 0.375, 0.9102, 0.375, 0.9102, 0.3828, 0.9375, 0.3828, 0.9375, 0.3438, 0.9102, 0.3438, 0.9102, 0.3594, 0.9375, 0.3594, 0.8906, 0.4141, 0.9102, 0.4141, 0.9102, 0.3984, 0.8906, 0.3828, 0.9453, 0.5234, 0.9375, 0.5469, 0.9375, 0.5234, 0.0, 0.0, 0.0, 0.0, 0.0, 0.0, 0.0, 0.0, 0.9688, 0.5234, 0.9688, 0.5469, 0.9609, 0.5234, 0.9609, 0.5234, 0.9609, 0.5469, 0.9453, 0.5469, 0.9453, 0.5234, 0.0, 0.0, 0.0, 0.0, 0.0, 0.0, 0.0, 0.0, 0.9453, 0.5234, 0.9375, 0.5469, 0.9375, 0.5234, 0.0, 0.0, 0.0, 0.0, 0.0, 0.0, 0.0, 0.0, 0.9688, 0.5234, 0.9688, 0.5469, 0.9609, 0.5234, 0.9609, 0.5234, 0.9609, 0.5469, 0.9453, 0.5469, 0.9453, 0.5234, 0.0, 0.0, 0.0, 0.0, 0.0, 0.0, 0.0, 0.0, 0.9219, 0.4922, 0.9297, 0.4922, 0.9297, 0.5, 0.9219, 0.5, 0.9297, 0.5078, 0.9297, 0.5, 0.9609, 0.5, 0.9609, 0.5078, 0.9688, 0.5, 0.9609, 0.5, 0.9609, 0.4922, 0.9688, 0.4922, 0.9609, 0.4844, 0.9609, 0.4922, 0.9297, 0.4922, 0.9297, 0.4844, 0.9297, 0.4766, 0.9609, 0.4766, 0.9609, 0.4844, 0.9297, 0.4844, 0.9609, 0.5, 0.9297, 0.5, 0.9297, 0.4922, 0.9609, 0.4922, 0.9219, 0.4922, 0.9297, 0.4922, 0.9297, 0.5, 0.9219, 0.5, 0.9297, 0.5078, 0.9297, 0.5, 0.9609, 0.5, 0.9609, 0.5078, 0.9688, 0.5, 0.9609, 0.5, 0.9609, 0.4922, 0.9688, 0.4922, 0.9609, 0.4844, 0.9609, 0.4922, 0.9297, 0.4922, 0.9297, 0.4844, 0.9297, 0.4766, 0.9609, 0.4766, 0.9609, 0.4844, 0.9297, 0.4844, 0.9609, 0.5, 0.9297, 0.5, 0.9297, 0.4922, 0.9609, 0.4922])
me_cube_002.materials.append(mat_material)
me_cube_002.use_remesh_fix_poles = True
me_cube_002.use_remesh_preserve_attributes = False
me_cube_002.use_mirror_vertex_groups = False
me_cube_002.update()
me_cube_003 = bpy.data.meshes.new('Cube.003')
me_cube_003.from_pydata([(-1.7, 0.04999, 4.172e-07), (-1.7, 0.41, 0.4), (-1.7, 0.11, 4.172e-07), (-1.7, 0.43, 0.35), (1.7, 0.04999, 4.172e-07), (1.7, 0.41, 0.4), (1.7, 0.11, 4.172e-07), (1.7, 0.43, 0.35), (-1.7, 0.5, 0.4), (-1.7, 0.5, 0.35), (1.7, 0.5, 0.35), (1.7, 0.5, 0.4), (0.55, 0.04999, 4.172e-07), (-0.55, 0.04999, 4.172e-07), (-0.35, 0.41, 0.4), (-0.35, 0.04999, 0.4), (0.35, 0.04999, 0.4), (0.35, 0.41, 0.4), (-1.7, 0.9, 0.4), (-1.7, 0.9, 0.35), (1.7, 0.9, 0.35), (1.7, 0.9, 0.4), (-1.35, 0.5, 0.4), (-1.35, 0.5, 0.35), (-1.35, 0.9, 0.4), (-1.35, 0.9, 0.35), (-0.55, 0.5, 0.35), (-0.55, 1.0, 0.35), (-0.55, 0.5, 0.4), (-0.55, 1.0, 0.4), (-0.8, 0.5, 0.4), (-0.8, 0.7, 0.4), (-0.8, 0.5, 0.35), (-0.8, 0.7, 0.35), (-1.1, 0.5, 0.4), (-1.1, 0.7, 0.4), (-1.1, 0.5, 0.35), (-1.1, 0.7, 0.35), (-0.3, 0.8, 0.35), (-0.3, 1.0, 0.35), (-0.3, 0.8, 0.4), (-0.3, 1.0, 0.4), (1.1, 0.5, 0.35), (1.1, 0.7, 0.35), (1.1, 0.5, 0.4), (1.1, 0.7, 0.4), (0.55, 0.5, 0.4), (0.55, 1.0, 0.4), (0.55, 0.5, 0.35), (0.55, 1.0, 0.35), (0.8, 0.5, 0.35), (0.8, 0.7, 0.35), (0.8, 0.5, 0.4), (0.8, 0.7, 0.4), (0.3, 0.8, 0.4), (0.3, 1.0, 0.4), (0.3, 0.8, 0.35), (0.3, 1.0, 0.35), (1.35, 0.5, 0.35), (1.35, 0.9, 0.35), (1.35, 0.5, 0.4), (1.35, 0.9, 0.4), (0.95, 0.05021, -0.0006295), (0.95, 0.2515, 0.2218), (0.95, -0.02395, 0.06646), (1.15, 0.05021, -0.0006295), (1.15, 0.2515, 0.2218), (1.15, -0.02395, 0.06646), (-1.15, 0.05021, -0.0006295), (-1.15, 0.2515, 0.2218), (-1.15, -0.02395, 0.06646), (-0.95, 0.05021, -0.0006295), (-0.95, 0.2515, 0.2218), (-0.95, -0.02395, 0.06646), (0.85, 0.04999, 5.066e-07), (0.85, 0.04999, 0.1), (0.85, -0.05001, 5.066e-07), (0.85, -0.05001, 0.1), (1.25, 0.04999, 5.066e-07), (1.25, 0.04999, 0.1), (1.25, -0.05001, 5.066e-07), (1.25, -0.05001, 0.1), (-1.25, 0.04999, 5.066e-07), (-1.25, 0.04999, 0.1), (-1.25, -0.05001, 5.066e-07), (-1.25, -0.05001, 0.1), (-0.85, 0.04999, 5.066e-07), (-0.85, 0.04999, 0.1), (-0.85, -0.05001, 5.066e-07), (-0.85, -0.05001, 0.1)], [], [(0, 1, 3, 2), (12, 16, 15, 13), (6, 7, 5, 4), (3, 1, 8, 9), (14, 13, 15), (5, 7, 10, 11), (13, 14, 1, 0), (17, 12, 4, 5), (17, 14, 15, 16), (12, 17, 16), (23, 9, 19, 25), (3, 7, 6, 2), (2, 6, 4, 12, 13, 0), (14, 17, 5, 11, 60, 44, 52, 46, 54, 40, 28, 30, 34, 22, 8, 1), (25, 19, 18, 24), (11, 10, 20, 21), (9, 8, 18, 19), (60, 11, 21, 61), (8, 22, 24, 18), (37, 25, 24, 35), (36, 23, 25, 37), (7, 3, 9, 23, 36, 32, 26, 38, 56, 48, 50, 42, 58, 10), (38, 26, 27, 39), (39, 27, 29, 41), (30, 28, 29, 31), (34, 30, 31, 35), (26, 32, 33, 27), (27, 33, 31, 29), (22, 34, 35, 24), (32, 36, 37, 33), (33, 37, 35, 31), (57, 39, 41, 55), (56, 38, 39, 57), (28, 40, 41, 29), (58, 42, 43, 59), (59, 43, 45, 61), (52, 44, 45, 53), (54, 46, 47, 55), (50, 48, 49, 51), (51, 49, 47, 53), (43, 51, 53, 45), (42, 50, 51, 43), (46, 52, 53, 47), (40, 54, 55, 41), (48, 56, 57, 49), (49, 57, 55, 47), (20, 59, 61, 21), (10, 58, 59, 20), (44, 60, 61, 45), (62, 64, 63), (64, 67, 66, 63), (67, 65, 66), (65, 66, 63, 62), (64, 67, 65, 62), (68, 70, 69), (70, 73, 72, 69), (73, 71, 72), (71, 72, 69, 68), (70, 73, 71, 68), (74, 76, 77, 75), (76, 80, 81, 77), (80, 78, 79, 81), (78, 74, 75, 79), (76, 74, 78, 80), (81, 79, 75, 77), (82, 84, 85, 83), (84, 88, 89, 85), (88, 86, 87, 89), (86, 82, 83, 87), (84, 82, 86, 88), (89, 87, 83, 85)])
_uv = me_cube_003.uv_layers.new(name='UVMap')
_uv.uv.foreach_set('vector', [0.6408, 0.1953, 0.6719, 0.1719, 0.6683, 0.1705, 0.6408, 0.1914, 0.7619, 0.25, 0.7776, 0.2188, 0.832, 0.2188, 0.8479, 0.25, 0.9685, 0.1915, 0.9415, 0.1705, 0.9375, 0.1719, 0.9685, 0.1954, 0.6683, 0.1705, 0.6719, 0.1719, 0.6719, 0.1641, 0.6683, 0.1641, 0.8792, 0.2109, 0.8479, 0.25, 0.8479, 0.2109, 0.9375, 0.1719, 0.9415, 0.1705, 0.9415, 0.1641, 0.9375, 0.1641, 0.8479, 0.2109, 0.832, 0.1719, 0.9375, 0.1719, 0.9375, 0.2109, 0.7776, 0.1719, 0.7619, 0.2109, 0.6719, 0.2109, 0.6719, 0.1719, 0.7776, 0.1719, 0.832, 0.1719, 0.832, 0.2031, 0.7776, 0.2031, 0.7619, 0.25, 0.7307, 0.2109, 0.7619, 0.2109, 0.6993, 0.07812, 0.6719, 0.07812, 0.6719, 0.1094, 0.6993, 0.1094, 0.6719, 0.07031, 0.9375, 0.07031, 0.9375, 0.03125, 0.6719, 0.03125, 0.9375, 0.2578, 0.6719, 0.2578, 0.6719, 0.25, 0.7619, 0.25, 0.8479, 0.25, 0.9375, 0.25, 0.7776, 0.1719, 0.832, 0.1719, 0.9375, 0.1719, 0.9375, 0.1641, 0.9102, 0.1641, 0.8906, 0.1641, 0.8672, 0.1641, 0.8479, 0.1641, 0.8281, 0.1406, 0.7812, 0.1406, 0.7617, 0.1641, 0.7422, 0.1641, 0.7188, 0.1641, 0.6993, 0.1641, 0.6719, 0.1641, 0.6719, 0.1719, 0.6993, 0.1172, 0.6719, 0.1172, 0.6719, 0.125, 0.6993, 0.125, 0.9375, 0.1641, 0.9415, 0.1641, 0.9415, 0.1328, 0.9375, 0.1328, 0.6683, 0.1641, 0.6719, 0.1641, 0.6719, 0.1328, 0.6683, 0.1328, 0.9102, 0.1641, 0.9375, 0.1641, 0.9375, 0.1328, 0.9102, 0.1328, 0.6719, 0.1641, 0.6993, 0.1641, 0.6993, 0.1328, 0.6719, 0.1328, 0.7188, 0.1172, 0.6993, 0.1172, 0.6993, 0.125, 0.7188, 0.125, 0.7188, 0.07812, 0.6993, 0.07812, 0.6993, 0.1094, 0.7188, 0.09375, 0.9375, 0.07031, 0.6719, 0.07031, 0.6719, 0.07812, 0.6993, 0.07812, 0.7188, 0.07812, 0.7422, 0.07812, 0.7617, 0.07812, 0.7812, 0.1016, 0.8281, 0.1016, 0.8479, 0.07812, 0.8672, 0.07812, 0.8906, 0.07812, 0.9102, 0.07812, 0.9375, 0.07812, 0.7812, 0.1016, 0.7617, 0.07812, 0.7617, 0.1172, 0.7812, 0.1172, 0.7812, 0.1172, 0.7617, 0.1172, 0.7617, 0.125, 0.7812, 0.125, 0.7422, 0.1641, 0.7617, 0.1641, 0.7617, 0.125, 0.7422, 0.1484, 0.7188, 0.1641, 0.7422, 0.1641, 0.7422, 0.1484, 0.7188, 0.1484, 0.7617, 0.07812, 0.7422, 0.07812, 0.7422, 0.09375, 0.7617, 0.1172, 0.7617, 0.1172, 0.7422, 0.1172, 0.7422, 0.125, 0.7617, 0.125, 0.6993, 0.1641, 0.7188, 0.1641, 0.7188, 0.1484, 0.6993, 0.1328, 0.7422, 0.07812, 0.7188, 0.07812, 0.7188, 0.09375, 0.7422, 0.09375, 0.7422, 0.1172, 0.7188, 0.1172, 0.7188, 0.125, 0.7422, 0.125, 0.8281, 0.1172, 0.7812, 0.1172, 0.7812, 0.125, 0.8281, 0.125, 0.8281, 0.1016, 0.7812, 0.1016, 0.7812, 0.1172, 0.8281, 0.1172, 0.7617, 0.1641, 0.7812, 0.1406, 0.7812, 0.125, 0.7617, 0.125, 0.9102, 0.07812, 0.8906, 0.07812, 0.8906, 0.09375, 0.9102, 0.1094, 0.9102, 0.1172, 0.8906, 0.1172, 0.8906, 0.125, 0.9102, 0.125, 0.8672, 0.1641, 0.8906, 0.1641, 0.8906, 0.1484, 0.8672, 0.1484, 0.8281, 0.1406, 0.8479, 0.1641, 0.8479, 0.125, 0.8281, 0.125, 0.8672, 0.07812, 0.8479, 0.07812, 0.8479, 0.1172, 0.8672, 0.09375, 0.8672, 0.1172, 0.8479, 0.1172, 0.8479, 0.125, 0.8672, 0.125, 0.8906, 0.1172, 0.8672, 0.1172, 0.8672, 0.125, 0.8906, 0.125, 0.8906, 0.07812, 0.8672, 0.07812, 0.8672, 0.09375, 0.8906, 0.09375, 0.8479, 0.1641, 0.8672, 0.1641, 0.8672, 0.1484, 0.8479, 0.125, 0.7812, 0.1406, 0.8281, 0.1406, 0.8281, 0.125, 0.7812, 0.125, 0.8479, 0.07812, 0.8281, 0.1016, 0.8281, 0.1172, 0.8479, 0.1172, 0.8479, 0.1172, 0.8281, 0.1172, 0.8281, 0.125, 0.8479, 0.125, 0.9375, 0.1172, 0.9102, 0.1172, 0.9102, 0.125, 0.9375, 0.125, 0.9375, 0.07812, 0.9102, 0.07812, 0.9102, 0.1094, 0.9375, 0.1094, 0.8906, 0.1641, 0.9102, 0.1641, 0.9102, 0.1328, 0.8906, 0.1484, 0.9688, 0.5234, 0.9609, 0.5234, 0.9688, 0.5469, 0.9609, 0.5234, 0.9453, 0.5234, 0.9453, 0.5469, 0.9609, 0.5469, 0.9453, 0.5234, 0.9375, 0.5234, 0.9375, 0.5469, 0.0, 0.0, 0.0, 0.0, 0.0, 0.0, 0.0, 0.0, 0.0, 0.0, 0.0, 0.0, 0.0, 0.0, 0.0, 0.0, 0.9688, 0.5234, 0.9609, 0.5234, 0.9688, 0.5469, 0.9609, 0.5234, 0.9453, 0.5234, 0.9453, 0.5469, 0.9609, 0.5469, 0.9453, 0.5234, 0.9375, 0.5234, 0.9375, 0.5469, 0.0, 0.0, 0.0, 0.0, 0.0, 0.0, 0.0, 0.0, 0.0, 0.0, 0.0, 0.0, 0.0, 0.0, 0.0, 0.0, 0.9688, 0.5, 0.9688, 0.4922, 0.9609, 0.4922, 0.9609, 0.5, 0.9609, 0.4844, 0.9297, 0.4844, 0.9297, 0.4922, 0.9609, 0.4922, 0.9219, 0.4922, 0.9219, 0.5, 0.9297, 0.5, 0.9297, 0.4922, 0.9297, 0.5078, 0.9609, 0.5078, 0.9609, 0.5, 0.9297, 0.5, 0.9609, 0.4844, 0.9609, 0.4766, 0.9297, 0.4766, 0.9297, 0.4844, 0.9297, 0.4922, 0.9297, 0.5, 0.9609, 0.5, 0.9609, 0.4922, 0.9688, 0.5, 0.9688, 0.4922, 0.9609, 0.4922, 0.9609, 0.5, 0.9609, 0.4844, 0.9297, 0.4844, 0.9297, 0.4922, 0.9609, 0.4922, 0.9219, 0.4922, 0.9219, 0.5, 0.9297, 0.5, 0.9297, 0.4922, 0.9297, 0.5078, 0.9609, 0.5078, 0.9609, 0.5, 0.9297, 0.5, 0.9609, 0.4844, 0.9609, 0.4766, 0.9297, 0.4766, 0.9297, 0.4844, 0.9297, 0.4922, 0.9297, 0.5, 0.9609, 0.5, 0.9609, 0.4922])
me_cube_003.materials.append(mat_material)
me_cube_003.use_remesh_fix_poles = True
me_cube_003.use_remesh_preserve_attributes = False
me_cube_003.use_mirror_vertex_groups = False
me_cube_003.update()
me_cube_007 = bpy.data.meshes.new('Cube.007')
me_cube_007.from_pydata([(-0.9557, -0.9557, 2.124), (-0.9557, -0.9557, 3.398), (-0.9557, 0.9557, 2.124), (-0.9557, 0.9557, 3.398), (0.9557, -0.9557, 2.124), (0.9557, -0.9557, 3.398), (0.9557, 0.9557, 2.124), (0.9557, 0.9557, 3.398), (-0.6371, -0.6371, -1.062), (-0.6371, -0.6371, 2.124), (-0.6371, 0.6371, -1.062), (-0.6371, 0.6371, 2.124), (0.6371, -0.6371, -1.062), (0.6371, -0.6371, 2.124), (0.6371, 0.6371, -1.062), (0.6371, 0.6371, 2.124), (-0.9557, -0.9557, -2.336), (-0.9557, -0.9557, -1.062), (-0.9557, 0.9557, -2.336), (-0.9557, 0.9557, -1.062), (0.9557, -0.9557, -2.336), (0.9557, -0.9557, -1.062), (0.9557, 0.9557, -2.336), (0.9557, 0.9557, -1.062), (-0.6371, -0.6371, -2.973), (-0.6371, -0.6371, -2.336), (-0.6371, 0.6371, -2.973), (-0.6371, 0.6371, -2.336), (0.6371, -0.6371, -2.973), (0.6371, -0.6371, -2.336), (0.6371, 0.6371, -2.973), (0.6371, 0.6371, -2.336), (-1.614e-07, -0.9557, -1.062), (3.154e-07, -0.9557, 2.124), (-1.614e-07, -0.6371, -1.062), (3.154e-07, -0.6371, 2.124), (-2.806e-07, 0.6371, -1.062), (1.962e-07, 0.6371, 2.124), (-2.806e-07, 0.9557, -1.062), (1.962e-07, 0.9557, 2.124), (0.6371, 2.128e-07, -1.062), (0.6371, 2.128e-07, 2.124), (0.9557, -2.641e-07, -1.062), (0.9557, -2.641e-07, 2.124), (-0.9557, 2.128e-07, -1.062), (-0.9557, 2.128e-07, 2.124), (-0.6371, -2.641e-07, -1.062), (-0.6371, -2.641e-07, 2.124)], [], [(0, 1, 3, 2), (2, 3, 7, 6), (6, 7, 5, 4), (4, 5, 1, 0), (2, 6, 4, 0), (7, 3, 1, 5), (8, 9, 11, 10), (10, 11, 15, 14), (14, 15, 13, 12), (12, 13, 9, 8), (10, 14, 12, 8), (15, 11, 9, 13), (16, 17, 19, 18), (18, 19, 23, 22), (22, 23, 21, 20), (20, 21, 17, 16), (18, 22, 20, 16), (23, 19, 17, 21), (24, 25, 27, 26), (26, 27, 31, 30), (30, 31, 29, 28), (28, 29, 25, 24), (26, 30, 28, 24), (31, 27, 25, 29), (32, 33, 35, 34), (36, 37, 39, 38), (40, 41, 43, 42), (44, 45, 47, 46)])
_uv = me_cube_007.uv_layers.new(name='UVMap')
_uv.uv.foreach_set('vector', [0.007812, 0.1797, 0.02344, 0.1797, 0.02344, 0.2031, 0.007812, 0.2031, 0.02344, 0.2188, 0.02344, 0.2031, 0.04688, 0.2031, 0.04688, 0.2188, 0.0625, 0.2031, 0.04688, 0.2031, 0.04688, 0.1797, 0.0625, 0.1797, 0.04688, 0.1641, 0.04688, 0.1797, 0.02344, 0.1797, 0.02344, 0.1641, 0.02344, 0.1406, 0.04688, 0.1406, 0.04688, 0.1641, 0.02344, 0.1641, 0.04688, 0.2031, 0.02344, 0.2031, 0.02344, 0.1797, 0.04688, 0.1797, 0.07031, 0.09375, 0.07031, 0.1328, 0.05469, 0.1328, 0.05469, 0.09375, 0.05469, 0.09375, 0.05469, 0.1328, 0.03906, 0.1328, 0.03906, 0.09375, 0.03906, 0.09375, 0.03906, 0.1328, 0.02344, 0.1328, 0.02344, 0.09375, 0.02344, 0.09375, 0.02344, 0.1328, 0.007812, 0.1328, 0.007812, 0.09375, 0.0, 0.0, 0.0, 0.0, 0.0, 0.0, 0.0, 0.0, 0.0, 0.0, 0.0, 0.0, 0.0, 0.0, 0.0, 0.0, 0.007812, 0.04688, 0.02344, 0.04688, 0.02344, 0.07031, 0.007812, 0.07031, 0.02344, 0.08594, 0.02344, 0.07031, 0.04688, 0.07031, 0.04688, 0.08594, 0.0625, 0.07031, 0.04688, 0.07031, 0.04688, 0.04688, 0.0625, 0.04688, 0.04688, 0.03125, 0.04688, 0.04688, 0.02344, 0.04688, 0.02344, 0.03125, 0.02344, 0.007812, 0.04688, 0.007812, 0.04688, 0.03125, 0.02344, 0.03125, 0.04688, 0.07031, 0.02344, 0.07031, 0.02344, 0.04688, 0.04688, 0.04688, 0.07812, 0.04688, 0.07031, 0.04688, 0.07031, 0.0625, 0.07812, 0.0625, 0.07812, 0.0625, 0.07812, 0.07031, 0.09375, 0.07031, 0.09375, 0.0625, 0.09375, 0.0625, 0.1016, 0.0625, 0.1016, 0.04688, 0.09375, 0.04688, 0.09375, 0.04688, 0.09375, 0.03906, 0.07812, 0.03906, 0.07812, 0.04688, 0.07812, 0.0625, 0.09375, 0.0625, 0.09375, 0.04688, 0.07812, 0.04688, 0.0, 0.0, 0.0, 0.0, 0.0, 0.0, 0.0, 0.0, 0.08594, 0.1328, 0.08594, 0.09375, 0.09375, 0.09375, 0.09375, 0.1328, 0.08594, 0.1328, 0.08594, 0.09375, 0.09375, 0.09375, 0.09375, 0.1328, 0.08594, 0.1328, 0.08594, 0.09375, 0.09375, 0.09375, 0.09375, 0.1328, 0.08594, 0.1328, 0.08594, 0.09375, 0.09375, 0.09375, 0.09375, 0.1328])
me_cube_007.materials.append(mat_material)
me_cube_007.use_remesh_fix_poles = True
me_cube_007.use_remesh_preserve_attributes = False
me_cube_007.use_mirror_vertex_groups = False
me_cube_007.update()
me_cube_014 = bpy.data.meshes.new('Cube.014')
me_cube_014.from_pydata([(-0.9557, -0.9557, 2.124), (-0.9557, -0.9557, 3.398), (-0.9557, 0.9557, 2.124), (-0.9557, 0.9557, 3.398), (0.9557, -0.9557, 2.124), (0.9557, -0.9557, 3.398), (0.9557, 0.9557, 2.124), (0.9557, 0.9557, 3.398), (-0.6371, -0.6371, -1.062), (-0.6371, -0.6371, 2.124), (-0.6371, 0.6371, -1.062), (-0.6371, 0.6371, 2.124), (0.6371, -0.6371, -1.062), (0.6371, -0.6371, 2.124), (0.6371, 0.6371, -1.062), (0.6371, 0.6371, 2.124), (-0.9557, -0.9557, -2.336), (-0.9557, -0.9557, -1.062), (-0.9557, 0.9557, -2.336), (-0.9557, 0.9557, -1.062), (0.9557, -0.9557, -2.336), (0.9557, -0.9557, -1.062), (0.9557, 0.9557, -2.336), (0.9557, 0.9557, -1.062), (-0.6371, -0.6371, -2.973), (-0.6371, -0.6371, -2.336), (-0.6371, 0.6371, -2.973), (-0.6371, 0.6371, -2.336), (0.6371, -0.6371, -2.973), (0.6371, -0.6371, -2.336), (0.6371, 0.6371, -2.973), (0.6371, 0.6371, -2.336), (-1.614e-07, -0.9557, -1.062), (3.154e-07, -0.9557, 2.124), (-1.614e-07, -0.6371, -1.062), (3.154e-07, -0.6371, 2.124), (-2.806e-07, 0.6371, -1.062), (1.962e-07, 0.6371, 2.124), (-2.806e-07, 0.9557, -1.062), (1.962e-07, 0.9557, 2.124), (0.6371, 2.128e-07, -1.062), (0.6371, 2.128e-07, 2.124), (0.9557, -2.641e-07, -1.062), (0.9557, -2.641e-07, 2.124), (-0.9557, 2.128e-07, -1.062), (-0.9557, 2.128e-07, 2.124), (-0.6371, -2.641e-07, -1.062), (-0.6371, -2.641e-07, 2.124)], [], [(0, 1, 3, 2), (2, 3, 7, 6), (6, 7, 5, 4), (4, 5, 1, 0), (2, 6, 4, 0), (7, 3, 1, 5), (8, 9, 11, 10), (10, 11, 15, 14), (14, 15, 13, 12), (12, 13, 9, 8), (10, 14, 12, 8), (15, 11, 9, 13), (16, 17, 19, 18), (18, 19, 23, 22), (22, 23, 21, 20), (20, 21, 17, 16), (18, 22, 20, 16), (23, 19, 17, 21), (24, 25, 27, 26), (26, 27, 31, 30), (30, 31, 29, 28), (28, 29, 25, 24), (26, 30, 28, 24), (31, 27, 25, 29), (32, 33, 35, 34), (36, 37, 39, 38), (40, 41, 43, 42), (44, 45, 47, 46)])
_uv = me_cube_014.uv_layers.new(name='UVMap')
_uv.uv.foreach_set('vector', [0.007812, 0.1797, 0.02344, 0.1797, 0.02344, 0.2031, 0.007812, 0.2031, 0.02344, 0.2188, 0.02344, 0.2031, 0.04688, 0.2031, 0.04688, 0.2188, 0.0625, 0.2031, 0.04688, 0.2031, 0.04688, 0.1797, 0.0625, 0.1797, 0.04688, 0.1641, 0.04688, 0.1797, 0.02344, 0.1797, 0.02344, 0.1641, 0.02344, 0.1406, 0.04688, 0.1406, 0.04688, 0.1641, 0.02344, 0.1641, 0.04688, 0.2031, 0.02344, 0.2031, 0.02344, 0.1797, 0.04688, 0.1797, 0.07031, 0.09375, 0.07031, 0.1328, 0.05469, 0.1328, 0.05469, 0.09375, 0.05469, 0.09375, 0.05469, 0.1328, 0.03906, 0.1328, 0.03906, 0.09375, 0.03906, 0.09375, 0.03906, 0.1328, 0.02344, 0.1328, 0.02344, 0.09375, 0.02344, 0.09375, 0.02344, 0.1328, 0.007812, 0.1328, 0.007812, 0.09375, 0.0, 0.0, 0.0, 0.0, 0.0, 0.0, 0.0, 0.0, 0.0, 0.0, 0.0, 0.0, 0.0, 0.0, 0.0, 0.0, 0.007812, 0.04688, 0.02344, 0.04688, 0.02344, 0.07031, 0.007812, 0.07031, 0.02344, 0.08594, 0.02344, 0.07031, 0.04688, 0.07031, 0.04688, 0.08594, 0.0625, 0.07031, 0.04688, 0.07031, 0.04688, 0.04688, 0.0625, 0.04688, 0.04688, 0.03125, 0.04688, 0.04688, 0.02344, 0.04688, 0.02344, 0.03125, 0.02344, 0.007812, 0.04688, 0.007812, 0.04688, 0.03125, 0.02344, 0.03125, 0.04688, 0.07031, 0.02344, 0.07031, 0.02344, 0.04688, 0.04688, 0.04688, 0.07812, 0.04688, 0.07031, 0.04688, 0.07031, 0.0625, 0.07812, 0.0625, 0.07812, 0.0625, 0.07812, 0.07031, 0.09375, 0.07031, 0.09375, 0.0625, 0.09375, 0.0625, 0.1016, 0.0625, 0.1016, 0.04688, 0.09375, 0.04688, 0.09375, 0.04688, 0.09375, 0.03906, 0.07812, 0.03906, 0.07812, 0.04688, 0.07812, 0.0625, 0.09375, 0.0625, 0.09375, 0.04688, 0.07812, 0.04688, 0.0, 0.0, 0.0, 0.0, 0.0, 0.0, 0.0, 0.0, 0.08594, 0.1328, 0.08594, 0.09375, 0.09375, 0.09375, 0.09375, 0.1328, 0.08594, 0.1328, 0.08594, 0.09375, 0.09375, 0.09375, 0.09375, 0.1328, 0.08594, 0.1328, 0.08594, 0.09375, 0.09375, 0.09375, 0.09375, 0.1328, 0.08594, 0.1328, 0.08594, 0.09375, 0.09375, 0.09375, 0.09375, 0.1328])
me_cube_014.materials.append(mat_material)
me_cube_014.use_remesh_fix_poles = True
me_cube_014.use_remesh_preserve_attributes = False
me_cube_014.use_mirror_vertex_groups = False
me_cube_014.update()
me_cube_015 = bpy.data.meshes.new('Cube.015')
me_cube_015.from_pydata([(-0.9557, -0.9557, 2.124), (-0.9557, -0.9557, 3.398), (-0.9557, 0.9557, 2.124), (-0.9557, 0.9557, 3.398), (0.9557, -0.9557, 2.124), (0.9557, -0.9557, 3.398), (0.9557, 0.9557, 2.124), (0.9557, 0.9557, 3.398), (-0.6371, -0.6371, -1.062), (-0.6371, -0.6371, 2.124), (-0.6371, 0.6371, -1.062), (-0.6371, 0.6371, 2.124), (0.6371, -0.6371, -1.062), (0.6371, -0.6371, 2.124), (0.6371, 0.6371, -1.062), (0.6371, 0.6371, 2.124), (-0.9557, -0.9557, -2.336), (-0.9557, -0.9557, -1.062), (-0.9557, 0.9557, -2.336), (-0.9557, 0.9557, -1.062), (0.9557, -0.9557, -2.336), (0.9557, -0.9557, -1.062), (0.9557, 0.9557, -2.336), (0.9557, 0.9557, -1.062), (-0.6371, -0.6371, -2.973), (-0.6371, -0.6371, -2.336), (-0.6371, 0.6371, -2.973), (-0.6371, 0.6371, -2.336), (0.6371, -0.6371, -2.973), (0.6371, -0.6371, -2.336), (0.6371, 0.6371, -2.973), (0.6371, 0.6371, -2.336), (-1.614e-07, -0.9557, -1.062), (3.154e-07, -0.9557, 2.124), (-1.614e-07, -0.6371, -1.062), (3.154e-07, -0.6371, 2.124), (-2.806e-07, 0.6371, -1.062), (1.962e-07, 0.6371, 2.124), (-2.806e-07, 0.9557, -1.062), (1.962e-07, 0.9557, 2.124), (0.6371, 2.128e-07, -1.062), (0.6371, 2.128e-07, 2.124), (0.9557, -2.641e-07, -1.062), (0.9557, -2.641e-07, 2.124), (-0.9557, 2.128e-07, -1.062), (-0.9557, 2.128e-07, 2.124), (-0.6371, -2.641e-07, -1.062), (-0.6371, -2.641e-07, 2.124)], [], [(0, 1, 3, 2), (2, 3, 7, 6), (6, 7, 5, 4), (4, 5, 1, 0), (2, 6, 4, 0), (7, 3, 1, 5), (8, 9, 11, 10), (10, 11, 15, 14), (14, 15, 13, 12), (12, 13, 9, 8), (10, 14, 12, 8), (15, 11, 9, 13), (16, 17, 19, 18), (18, 19, 23, 22), (22, 23, 21, 20), (20, 21, 17, 16), (18, 22, 20, 16), (23, 19, 17, 21), (24, 25, 27, 26), (26, 27, 31, 30), (30, 31, 29, 28), (28, 29, 25, 24), (26, 30, 28, 24), (31, 27, 25, 29), (32, 33, 35, 34), (36, 37, 39, 38), (40, 41, 43, 42), (44, 45, 47, 46)])
_uv = me_cube_015.uv_layers.new(name='UVMap')
_uv.uv.foreach_set('vector', [0.007812, 0.1797, 0.02344, 0.1797, 0.02344, 0.2031, 0.007812, 0.2031, 0.02344, 0.2188, 0.02344, 0.2031, 0.04688, 0.2031, 0.04688, 0.2188, 0.0625, 0.2031, 0.04688, 0.2031, 0.04688, 0.1797, 0.0625, 0.1797, 0.04688, 0.1641, 0.04688, 0.1797, 0.02344, 0.1797, 0.02344, 0.1641, 0.02344, 0.1406, 0.04688, 0.1406, 0.04688, 0.1641, 0.02344, 0.1641, 0.04688, 0.2031, 0.02344, 0.2031, 0.02344, 0.1797, 0.04688, 0.1797, 0.07031, 0.09375, 0.07031, 0.1328, 0.05469, 0.1328, 0.05469, 0.09375, 0.05469, 0.09375, 0.05469, 0.1328, 0.03906, 0.1328, 0.03906, 0.09375, 0.03906, 0.09375, 0.03906, 0.1328, 0.02344, 0.1328, 0.02344, 0.09375, 0.02344, 0.09375, 0.02344, 0.1328, 0.007812, 0.1328, 0.007812, 0.09375, 0.0, 0.0, 0.0, 0.0, 0.0, 0.0, 0.0, 0.0, 0.0, 0.0, 0.0, 0.0, 0.0, 0.0, 0.0, 0.0, 0.007812, 0.04688, 0.02344, 0.04688, 0.02344, 0.07031, 0.007812, 0.07031, 0.02344, 0.08594, 0.02344, 0.07031, 0.04688, 0.07031, 0.04688, 0.08594, 0.0625, 0.07031, 0.04688, 0.07031, 0.04688, 0.04688, 0.0625, 0.04688, 0.04688, 0.03125, 0.04688, 0.04688, 0.02344, 0.04688, 0.02344, 0.03125, 0.02344, 0.007812, 0.04688, 0.007812, 0.04688, 0.03125, 0.02344, 0.03125, 0.04688, 0.07031, 0.02344, 0.07031, 0.02344, 0.04688, 0.04688, 0.04688, 0.07812, 0.04688, 0.07031, 0.04688, 0.07031, 0.0625, 0.07812, 0.0625, 0.07812, 0.0625, 0.07812, 0.07031, 0.09375, 0.07031, 0.09375, 0.0625, 0.09375, 0.0625, 0.1016, 0.0625, 0.1016, 0.04688, 0.09375, 0.04688, 0.09375, 0.04688, 0.09375, 0.03906, 0.07812, 0.03906, 0.07812, 0.04688, 0.07812, 0.0625, 0.09375, 0.0625, 0.09375, 0.04688, 0.07812, 0.04688, 0.0, 0.0, 0.0, 0.0, 0.0, 0.0, 0.0, 0.0, 0.08594, 0.1328, 0.08594, 0.09375, 0.09375, 0.09375, 0.09375, 0.1328, 0.08594, 0.1328, 0.08594, 0.09375, 0.09375, 0.09375, 0.09375, 0.1328, 0.08594, 0.1328, 0.08594, 0.09375, 0.09375, 0.09375, 0.09375, 0.1328, 0.08594, 0.1328, 0.08594, 0.09375, 0.09375, 0.09375, 0.09375, 0.1328])
me_cube_015.materials.append(mat_material)
me_cube_015.use_remesh_fix_poles = True
me_cube_015.use_remesh_preserve_attributes = False
me_cube_015.use_mirror_vertex_groups = False
me_cube_015.update()
me_cube_016 = bpy.data.meshes.new('Cube.016')
me_cube_016.from_pydata([(-0.9557, -0.9557, 2.124), (-0.9557, -0.9557, 3.398), (-0.9557, 0.9557, 2.124), (-0.9557, 0.9557, 3.398), (0.9557, -0.9557, 2.124), (0.9557, -0.9557, 3.398), (0.9557, 0.9557, 2.124), (0.9557, 0.9557, 3.398), (-0.6371, -0.6371, -1.062), (-0.6371, -0.6371, 2.124), (-0.6371, 0.6371, -1.062), (-0.6371, 0.6371, 2.124), (0.6371, -0.6371, -1.062), (0.6371, -0.6371, 2.124), (0.6371, 0.6371, -1.062), (0.6371, 0.6371, 2.124), (-0.9557, -0.9557, -2.336), (-0.9557, -0.9557, -1.062), (-0.9557, 0.9557, -2.336), (-0.9557, 0.9557, -1.062), (0.9557, -0.9557, -2.336), (0.9557, -0.9557, -1.062), (0.9557, 0.9557, -2.336), (0.9557, 0.9557, -1.062), (-0.6371, -0.6371, -2.973), (-0.6371, -0.6371, -2.336), (-0.6371, 0.6371, -2.973), (-0.6371, 0.6371, -2.336), (0.6371, -0.6371, -2.973), (0.6371, -0.6371, -2.336), (0.6371, 0.6371, -2.973), (0.6371, 0.6371, -2.336), (-1.614e-07, -0.9557, -1.062), (3.154e-07, -0.9557, 2.124), (-1.614e-07, -0.6371, -1.062), (3.154e-07, -0.6371, 2.124), (-2.806e-07, 0.6371, -1.062), (1.962e-07, 0.6371, 2.124), (-2.806e-07, 0.9557, -1.062), (1.962e-07, 0.9557, 2.124), (0.6371, 2.128e-07, -1.062), (0.6371, 2.128e-07, 2.124), (0.9557, -2.641e-07, -1.062), (0.9557, -2.641e-07, 2.124), (-0.9557, 2.128e-07, -1.062), (-0.9557, 2.128e-07, 2.124), (-0.6371, -2.641e-07, -1.062), (-0.6371, -2.641e-07, 2.124)], [], [(0, 1, 3, 2), (2, 3, 7, 6), (6, 7, 5, 4), (4, 5, 1, 0), (2, 6, 4, 0), (7, 3, 1, 5), (8, 9, 11, 10), (10, 11, 15, 14), (14, 15, 13, 12), (12, 13, 9, 8), (10, 14, 12, 8), (15, 11, 9, 13), (16, 17, 19, 18), (18, 19, 23, 22), (22, 23, 21, 20), (20, 21, 17, 16), (18, 22, 20, 16), (23, 19, 17, 21), (24, 25, 27, 26), (26, 27, 31, 30), (30, 31, 29, 28), (28, 29, 25, 24), (26, 30, 28, 24), (31, 27, 25, 29), (32, 33, 35, 34), (36, 37, 39, 38), (40, 41, 43, 42), (44, 45, 47, 46)])
_uv = me_cube_016.uv_layers.new(name='UVMap')
_uv.uv.foreach_set('vector', [0.007812, 0.1797, 0.02344, 0.1797, 0.02344, 0.2031, 0.007812, 0.2031, 0.02344, 0.2188, 0.02344, 0.2031, 0.04688, 0.2031, 0.04688, 0.2188, 0.0625, 0.2031, 0.04688, 0.2031, 0.04688, 0.1797, 0.0625, 0.1797, 0.04688, 0.1641, 0.04688, 0.1797, 0.02344, 0.1797, 0.02344, 0.1641, 0.02344, 0.1406, 0.04688, 0.1406, 0.04688, 0.1641, 0.02344, 0.1641, 0.04688, 0.2031, 0.02344, 0.2031, 0.02344, 0.1797, 0.04688, 0.1797, 0.07031, 0.09375, 0.07031, 0.1328, 0.05469, 0.1328, 0.05469, 0.09375, 0.05469, 0.09375, 0.05469, 0.1328, 0.03906, 0.1328, 0.03906, 0.09375, 0.03906, 0.09375, 0.03906, 0.1328, 0.02344, 0.1328, 0.02344, 0.09375, 0.02344, 0.09375, 0.02344, 0.1328, 0.007812, 0.1328, 0.007812, 0.09375, 0.0, 0.0, 0.0, 0.0, 0.0, 0.0, 0.0, 0.0, 0.0, 0.0, 0.0, 0.0, 0.0, 0.0, 0.0, 0.0, 0.007812, 0.04688, 0.02344, 0.04688, 0.02344, 0.07031, 0.007812, 0.07031, 0.02344, 0.08594, 0.02344, 0.07031, 0.04688, 0.07031, 0.04688, 0.08594, 0.0625, 0.07031, 0.04688, 0.07031, 0.04688, 0.04688, 0.0625, 0.04688, 0.04688, 0.03125, 0.04688, 0.04688, 0.02344, 0.04688, 0.02344, 0.03125, 0.02344, 0.007812, 0.04688, 0.007812, 0.04688, 0.03125, 0.02344, 0.03125, 0.04688, 0.07031, 0.02344, 0.07031, 0.02344, 0.04688, 0.04688, 0.04688, 0.07812, 0.04688, 0.07031, 0.04688, 0.07031, 0.0625, 0.07812, 0.0625, 0.07812, 0.0625, 0.07812, 0.07031, 0.09375, 0.07031, 0.09375, 0.0625, 0.09375, 0.0625, 0.1016, 0.0625, 0.1016, 0.04688, 0.09375, 0.04688, 0.09375, 0.04688, 0.09375, 0.03906, 0.07812, 0.03906, 0.07812, 0.04688, 0.07812, 0.0625, 0.09375, 0.0625, 0.09375, 0.04688, 0.07812, 0.04688, 0.0, 0.0, 0.0, 0.0, 0.0, 0.0, 0.0, 0.0, 0.08594, 0.1328, 0.08594, 0.09375, 0.09375, 0.09375, 0.09375, 0.1328, 0.08594, 0.1328, 0.08594, 0.09375, 0.09375, 0.09375, 0.09375, 0.1328, 0.08594, 0.1328, 0.08594, 0.09375, 0.09375, 0.09375, 0.09375, 0.1328, 0.08594, 0.1328, 0.08594, 0.09375, 0.09375, 0.09375, 0.09375, 0.1328])
me_cube_016.materials.append(mat_material)
me_cube_016.use_remesh_fix_poles = True
me_cube_016.use_remesh_preserve_attributes = False
me_cube_016.use_mirror_vertex_groups = False
me_cube_016.update()
me_cube_017 = bpy.data.meshes.new('Cube.017')
me_cube_017.from_pydata([(-0.9557, -0.9557, 2.124), (-0.9557, -0.9557, 3.398), (-0.9557, 0.9557, 2.124), (-0.9557, 0.9557, 3.398), (0.9557, -0.9557, 2.124), (0.9557, -0.9557, 3.398), (0.9557, 0.9557, 2.124), (0.9557, 0.9557, 3.398), (-0.6371, -0.6371, -1.062), (-0.6371, -0.6371, 2.124), (-0.6371, 0.6371, -1.062), (-0.6371, 0.6371, 2.124), (0.6371, -0.6371, -1.062), (0.6371, -0.6371, 2.124), (0.6371, 0.6371, -1.062), (0.6371, 0.6371, 2.124), (-0.9557, -0.9557, -2.336), (-0.9557, -0.9557, -1.062), (-0.9557, 0.9557, -2.336), (-0.9557, 0.9557, -1.062), (0.9557, -0.9557, -2.336), (0.9557, -0.9557, -1.062), (0.9557, 0.9557, -2.336), (0.9557, 0.9557, -1.062), (-0.6371, -0.6371, -2.973), (-0.6371, -0.6371, -2.336), (-0.6371, 0.6371, -2.973), (-0.6371, 0.6371, -2.336), (0.6371, -0.6371, -2.973), (0.6371, -0.6371, -2.336), (0.6371, 0.6371, -2.973), (0.6371, 0.6371, -2.336), (-1.614e-07, -0.9557, -1.062), (3.154e-07, -0.9557, 2.124), (-1.614e-07, -0.6371, -1.062), (3.154e-07, -0.6371, 2.124), (-2.806e-07, 0.6371, -1.062), (1.962e-07, 0.6371, 2.124), (-2.806e-07, 0.9557, -1.062), (1.962e-07, 0.9557, 2.124), (0.6371, 2.128e-07, -1.062), (0.6371, 2.128e-07, 2.124), (0.9557, -2.641e-07, -1.062), (0.9557, -2.641e-07, 2.124), (-0.9557, 2.128e-07, -1.062), (-0.9557, 2.128e-07, 2.124), (-0.6371, -2.641e-07, -1.062), (-0.6371, -2.641e-07, 2.124)], [], [(0, 1, 3, 2), (2, 3, 7, 6), (6, 7, 5, 4), (4, 5, 1, 0), (2, 6, 4, 0), (7, 3, 1, 5), (8, 9, 11, 10), (10, 11, 15, 14), (14, 15, 13, 12), (12, 13, 9, 8), (10, 14, 12, 8), (15, 11, 9, 13), (16, 17, 19, 18), (18, 19, 23, 22), (22, 23, 21, 20), (20, 21, 17, 16), (18, 22, 20, 16), (23, 19, 17, 21), (24, 25, 27, 26), (26, 27, 31, 30), (30, 31, 29, 28), (28, 29, 25, 24), (26, 30, 28, 24), (31, 27, 25, 29), (32, 33, 35, 34), (36, 37, 39, 38), (40, 41, 43, 42), (44, 45, 47, 46)])
_uv = me_cube_017.uv_layers.new(name='UVMap')
_uv.uv.foreach_set('vector', [0.007812, 0.1797, 0.02344, 0.1797, 0.02344, 0.2031, 0.007812, 0.2031, 0.02344, 0.2188, 0.02344, 0.2031, 0.04688, 0.2031, 0.04688, 0.2188, 0.0625, 0.2031, 0.04688, 0.2031, 0.04688, 0.1797, 0.0625, 0.1797, 0.04688, 0.1641, 0.04688, 0.1797, 0.02344, 0.1797, 0.02344, 0.1641, 0.02344, 0.1406, 0.04688, 0.1406, 0.04688, 0.1641, 0.02344, 0.1641, 0.04688, 0.2031, 0.02344, 0.2031, 0.02344, 0.1797, 0.04688, 0.1797, 0.07031, 0.09375, 0.07031, 0.1328, 0.05469, 0.1328, 0.05469, 0.09375, 0.05469, 0.09375, 0.05469, 0.1328, 0.03906, 0.1328, 0.03906, 0.09375, 0.03906, 0.09375, 0.03906, 0.1328, 0.02344, 0.1328, 0.02344, 0.09375, 0.02344, 0.09375, 0.02344, 0.1328, 0.007812, 0.1328, 0.007812, 0.09375, 0.0, 0.0, 0.0, 0.0, 0.0, 0.0, 0.0, 0.0, 0.0, 0.0, 0.0, 0.0, 0.0, 0.0, 0.0, 0.0, 0.007812, 0.04688, 0.02344, 0.04688, 0.02344, 0.07031, 0.007812, 0.07031, 0.02344, 0.08594, 0.02344, 0.07031, 0.04688, 0.07031, 0.04688, 0.08594, 0.0625, 0.07031, 0.04688, 0.07031, 0.04688, 0.04688, 0.0625, 0.04688, 0.04688, 0.03125, 0.04688, 0.04688, 0.02344, 0.04688, 0.02344, 0.03125, 0.02344, 0.007812, 0.04688, 0.007812, 0.04688, 0.03125, 0.02344, 0.03125, 0.04688, 0.07031, 0.02344, 0.07031, 0.02344, 0.04688, 0.04688, 0.04688, 0.07812, 0.04688, 0.07031, 0.04688, 0.07031, 0.0625, 0.07812, 0.0625, 0.07812, 0.0625, 0.07812, 0.07031, 0.09375, 0.07031, 0.09375, 0.0625, 0.09375, 0.0625, 0.1016, 0.0625, 0.1016, 0.04688, 0.09375, 0.04688, 0.09375, 0.04688, 0.09375, 0.03906, 0.07812, 0.03906, 0.07812, 0.04688, 0.07812, 0.0625, 0.09375, 0.0625, 0.09375, 0.04688, 0.07812, 0.04688, 0.0, 0.0, 0.0, 0.0, 0.0, 0.0, 0.0, 0.0, 0.08594, 0.1328, 0.08594, 0.09375, 0.09375, 0.09375, 0.09375, 0.1328, 0.08594, 0.1328, 0.08594, 0.09375, 0.09375, 0.09375, 0.09375, 0.1328, 0.08594, 0.1328, 0.08594, 0.09375, 0.09375, 0.09375, 0.09375, 0.1328, 0.08594, 0.1328, 0.08594, 0.09375, 0.09375, 0.09375, 0.09375, 0.1328])
me_cube_017.materials.append(mat_material)
me_cube_017.use_remesh_fix_poles = True
me_cube_017.use_remesh_preserve_attributes = False
me_cube_017.use_mirror_vertex_groups = False
me_cube_017.update()
me_cube_018 = bpy.data.meshes.new('Cube.018')
me_cube_018.from_pydata([(-0.9557, -0.9557, 2.124), (-0.9557, -0.9557, 3.398), (-0.9557, 0.9557, 2.124), (-0.9557, 0.9557, 3.398), (0.9557, -0.9557, 2.124), (0.9557, -0.9557, 3.398), (0.9557, 0.9557, 2.124), (0.9557, 0.9557, 3.398), (-0.6371, -0.6371, -1.062), (-0.6371, -0.6371, 2.124), (-0.6371, 0.6371, -1.062), (-0.6371, 0.6371, 2.124), (0.6371, -0.6371, -1.062), (0.6371, -0.6371, 2.124), (0.6371, 0.6371, -1.062), (0.6371, 0.6371, 2.124), (-0.9557, -0.9557, -2.336), (-0.9557, -0.9557, -1.062), (-0.9557, 0.9557, -2.336), (-0.9557, 0.9557, -1.062), (0.9557, -0.9557, -2.336), (0.9557, -0.9557, -1.062), (0.9557, 0.9557, -2.336), (0.9557, 0.9557, -1.062), (-0.6371, -0.6371, -2.973), (-0.6371, -0.6371, -2.336), (-0.6371, 0.6371, -2.973), (-0.6371, 0.6371, -2.336), (0.6371, -0.6371, -2.973), (0.6371, -0.6371, -2.336), (0.6371, 0.6371, -2.973), (0.6371, 0.6371, -2.336), (-1.614e-07, -0.9557, -1.062), (3.154e-07, -0.9557, 2.124), (-1.614e-07, -0.6371, -1.062), (3.154e-07, -0.6371, 2.124), (-2.806e-07, 0.6371, -1.062), (1.962e-07, 0.6371, 2.124), (-2.806e-07, 0.9557, -1.062), (1.962e-07, 0.9557, 2.124), (0.6371, 2.128e-07, -1.062), (0.6371, 2.128e-07, 2.124), (0.9557, -2.641e-07, -1.062), (0.9557, -2.641e-07, 2.124), (-0.9557, 2.128e-07, -1.062), (-0.9557, 2.128e-07, 2.124), (-0.6371, -2.641e-07, -1.062), (-0.6371, -2.641e-07, 2.124)], [], [(0, 1, 3, 2), (2, 3, 7, 6), (6, 7, 5, 4), (4, 5, 1, 0), (2, 6, 4, 0), (7, 3, 1, 5), (8, 9, 11, 10), (10, 11, 15, 14), (14, 15, 13, 12), (12, 13, 9, 8), (10, 14, 12, 8), (15, 11, 9, 13), (16, 17, 19, 18), (18, 19, 23, 22), (22, 23, 21, 20), (20, 21, 17, 16), (18, 22, 20, 16), (23, 19, 17, 21), (24, 25, 27, 26), (26, 27, 31, 30), (30, 31, 29, 28), (28, 29, 25, 24), (26, 30, 28, 24), (31, 27, 25, 29), (32, 33, 35, 34), (36, 37, 39, 38), (40, 41, 43, 42), (44, 45, 47, 46)])
_uv = me_cube_018.uv_layers.new(name='UVMap')
_uv.uv.foreach_set('vector', [0.007812, 0.1797, 0.02344, 0.1797, 0.02344, 0.2031, 0.007812, 0.2031, 0.02344, 0.2188, 0.02344, 0.2031, 0.04688, 0.2031, 0.04688, 0.2188, 0.0625, 0.2031, 0.04688, 0.2031, 0.04688, 0.1797, 0.0625, 0.1797, 0.04688, 0.1641, 0.04688, 0.1797, 0.02344, 0.1797, 0.02344, 0.1641, 0.02344, 0.1406, 0.04688, 0.1406, 0.04688, 0.1641, 0.02344, 0.1641, 0.04688, 0.2031, 0.02344, 0.2031, 0.02344, 0.1797, 0.04688, 0.1797, 0.07031, 0.09375, 0.07031, 0.1328, 0.05469, 0.1328, 0.05469, 0.09375, 0.05469, 0.09375, 0.05469, 0.1328, 0.03906, 0.1328, 0.03906, 0.09375, 0.03906, 0.09375, 0.03906, 0.1328, 0.02344, 0.1328, 0.02344, 0.09375, 0.02344, 0.09375, 0.02344, 0.1328, 0.007812, 0.1328, 0.007812, 0.09375, 0.0, 0.0, 0.0, 0.0, 0.0, 0.0, 0.0, 0.0, 0.0, 0.0, 0.0, 0.0, 0.0, 0.0, 0.0, 0.0, 0.007812, 0.04688, 0.02344, 0.04688, 0.02344, 0.07031, 0.007812, 0.07031, 0.02344, 0.08594, 0.02344, 0.07031, 0.04688, 0.07031, 0.04688, 0.08594, 0.0625, 0.07031, 0.04688, 0.07031, 0.04688, 0.04688, 0.0625, 0.04688, 0.04688, 0.03125, 0.04688, 0.04688, 0.02344, 0.04688, 0.02344, 0.03125, 0.02344, 0.007812, 0.04688, 0.007812, 0.04688, 0.03125, 0.02344, 0.03125, 0.04688, 0.07031, 0.02344, 0.07031, 0.02344, 0.04688, 0.04688, 0.04688, 0.07812, 0.04688, 0.07031, 0.04688, 0.07031, 0.0625, 0.07812, 0.0625, 0.07812, 0.0625, 0.07812, 0.07031, 0.09375, 0.07031, 0.09375, 0.0625, 0.09375, 0.0625, 0.1016, 0.0625, 0.1016, 0.04688, 0.09375, 0.04688, 0.09375, 0.04688, 0.09375, 0.03906, 0.07812, 0.03906, 0.07812, 0.04688, 0.07812, 0.0625, 0.09375, 0.0625, 0.09375, 0.04688, 0.07812, 0.04688, 0.0, 0.0, 0.0, 0.0, 0.0, 0.0, 0.0, 0.0, 0.08594, 0.1328, 0.08594, 0.09375, 0.09375, 0.09375, 0.09375, 0.1328, 0.08594, 0.1328, 0.08594, 0.09375, 0.09375, 0.09375, 0.09375, 0.1328, 0.08594, 0.1328, 0.08594, 0.09375, 0.09375, 0.09375, 0.09375, 0.1328, 0.08594, 0.1328, 0.08594, 0.09375, 0.09375, 0.09375, 0.09375, 0.1328])
me_cube_018.materials.append(mat_material)
me_cube_018.use_remesh_fix_poles = True
me_cube_018.use_remesh_preserve_attributes = False
me_cube_018.use_mirror_vertex_groups = False
me_cube_018.update()
me_cube_019 = bpy.data.meshes.new('Cube.019')
me_cube_019.from_pydata([(-0.9557, -0.9557, 2.124), (-0.9557, -0.9557, 3.398), (-0.9557, 0.9557, 2.124), (-0.9557, 0.9557, 3.398), (0.9557, -0.9557, 2.124), (0.9557, -0.9557, 3.398), (0.9557, 0.9557, 2.124), (0.9557, 0.9557, 3.398), (-0.6371, -0.6371, -1.062), (-0.6371, -0.6371, 2.124), (-0.6371, 0.6371, -1.062), (-0.6371, 0.6371, 2.124), (0.6371, -0.6371, -1.062), (0.6371, -0.6371, 2.124), (0.6371, 0.6371, -1.062), (0.6371, 0.6371, 2.124), (-0.9557, -0.9557, -2.336), (-0.9557, -0.9557, -1.062), (-0.9557, 0.9557, -2.336), (-0.9557, 0.9557, -1.062), (0.9557, -0.9557, -2.336), (0.9557, -0.9557, -1.062), (0.9557, 0.9557, -2.336), (0.9557, 0.9557, -1.062), (-0.6371, -0.6371, -2.973), (-0.6371, -0.6371, -2.336), (-0.6371, 0.6371, -2.973), (-0.6371, 0.6371, -2.336), (0.6371, -0.6371, -2.973), (0.6371, -0.6371, -2.336), (0.6371, 0.6371, -2.973), (0.6371, 0.6371, -2.336), (-1.614e-07, -0.9557, -1.062), (3.154e-07, -0.9557, 2.124), (-1.614e-07, -0.6371, -1.062), (3.154e-07, -0.6371, 2.124), (-2.806e-07, 0.6371, -1.062), (1.962e-07, 0.6371, 2.124), (-2.806e-07, 0.9557, -1.062), (1.962e-07, 0.9557, 2.124), (0.6371, 2.128e-07, -1.062), (0.6371, 2.128e-07, 2.124), (0.9557, -2.641e-07, -1.062), (0.9557, -2.641e-07, 2.124), (-0.9557, 2.128e-07, -1.062), (-0.9557, 2.128e-07, 2.124), (-0.6371, -2.641e-07, -1.062), (-0.6371, -2.641e-07, 2.124)], [], [(0, 1, 3, 2), (2, 3, 7, 6), (6, 7, 5, 4), (4, 5, 1, 0), (2, 6, 4, 0), (7, 3, 1, 5), (8, 9, 11, 10), (10, 11, 15, 14), (14, 15, 13, 12), (12, 13, 9, 8), (10, 14, 12, 8), (15, 11, 9, 13), (16, 17, 19, 18), (18, 19, 23, 22), (22, 23, 21, 20), (20, 21, 17, 16), (18, 22, 20, 16), (23, 19, 17, 21), (24, 25, 27, 26), (26, 27, 31, 30), (30, 31, 29, 28), (28, 29, 25, 24), (26, 30, 28, 24), (31, 27, 25, 29), (32, 33, 35, 34), (36, 37, 39, 38), (40, 41, 43, 42), (44, 45, 47, 46)])
_uv = me_cube_019.uv_layers.new(name='UVMap')
_uv.uv.foreach_set('vector', [0.007812, 0.1797, 0.02344, 0.1797, 0.02344, 0.2031, 0.007812, 0.2031, 0.02344, 0.2188, 0.02344, 0.2031, 0.04688, 0.2031, 0.04688, 0.2188, 0.0625, 0.2031, 0.04688, 0.2031, 0.04688, 0.1797, 0.0625, 0.1797, 0.04688, 0.1641, 0.04688, 0.1797, 0.02344, 0.1797, 0.02344, 0.1641, 0.02344, 0.1406, 0.04688, 0.1406, 0.04688, 0.1641, 0.02344, 0.1641, 0.04688, 0.2031, 0.02344, 0.2031, 0.02344, 0.1797, 0.04688, 0.1797, 0.07031, 0.09375, 0.07031, 0.1328, 0.05469, 0.1328, 0.05469, 0.09375, 0.05469, 0.09375, 0.05469, 0.1328, 0.03906, 0.1328, 0.03906, 0.09375, 0.03906, 0.09375, 0.03906, 0.1328, 0.02344, 0.1328, 0.02344, 0.09375, 0.02344, 0.09375, 0.02344, 0.1328, 0.007812, 0.1328, 0.007812, 0.09375, 0.0, 0.0, 0.0, 0.0, 0.0, 0.0, 0.0, 0.0, 0.0, 0.0, 0.0, 0.0, 0.0, 0.0, 0.0, 0.0, 0.007812, 0.04688, 0.02344, 0.04688, 0.02344, 0.07031, 0.007812, 0.07031, 0.02344, 0.08594, 0.02344, 0.07031, 0.04688, 0.07031, 0.04688, 0.08594, 0.0625, 0.07031, 0.04688, 0.07031, 0.04688, 0.04688, 0.0625, 0.04688, 0.04688, 0.03125, 0.04688, 0.04688, 0.02344, 0.04688, 0.02344, 0.03125, 0.02344, 0.007812, 0.04688, 0.007812, 0.04688, 0.03125, 0.02344, 0.03125, 0.04688, 0.07031, 0.02344, 0.07031, 0.02344, 0.04688, 0.04688, 0.04688, 0.07812, 0.04688, 0.07031, 0.04688, 0.07031, 0.0625, 0.07812, 0.0625, 0.07812, 0.0625, 0.07812, 0.07031, 0.09375, 0.07031, 0.09375, 0.0625, 0.09375, 0.0625, 0.1016, 0.0625, 0.1016, 0.04688, 0.09375, 0.04688, 0.09375, 0.04688, 0.09375, 0.03906, 0.07812, 0.03906, 0.07812, 0.04688, 0.07812, 0.0625, 0.09375, 0.0625, 0.09375, 0.04688, 0.07812, 0.04688, 0.0, 0.0, 0.0, 0.0, 0.0, 0.0, 0.0, 0.0, 0.08594, 0.1328, 0.08594, 0.09375, 0.09375, 0.09375, 0.09375, 0.1328, 0.08594, 0.1328, 0.08594, 0.09375, 0.09375, 0.09375, 0.09375, 0.1328, 0.08594, 0.1328, 0.08594, 0.09375, 0.09375, 0.09375, 0.09375, 0.1328, 0.08594, 0.1328, 0.08594, 0.09375, 0.09375, 0.09375, 0.09375, 0.1328])
me_cube_019.materials.append(mat_material)
me_cube_019.use_remesh_fix_poles = True
me_cube_019.use_remesh_preserve_attributes = False
me_cube_019.use_mirror_vertex_groups = False
me_cube_019.update()
me_cube_020 = bpy.data.meshes.new('Cube.020')
me_cube_020.from_pydata([(-0.9557, -0.9557, 2.124), (-0.9557, -0.9557, 3.398), (-0.9557, 0.9557, 2.124), (-0.9557, 0.9557, 3.398), (0.9557, -0.9557, 2.124), (0.9557, -0.9557, 3.398), (0.9557, 0.9557, 2.124), (0.9557, 0.9557, 3.398), (-0.6371, -0.6371, -1.062), (-0.6371, -0.6371, 2.124), (-0.6371, 0.6371, -1.062), (-0.6371, 0.6371, 2.124), (0.6371, -0.6371, -1.062), (0.6371, -0.6371, 2.124), (0.6371, 0.6371, -1.062), (0.6371, 0.6371, 2.124), (-0.9557, -0.9557, -2.336), (-0.9557, -0.9557, -1.062), (-0.9557, 0.9557, -2.336), (-0.9557, 0.9557, -1.062), (0.9557, -0.9557, -2.336), (0.9557, -0.9557, -1.062), (0.9557, 0.9557, -2.336), (0.9557, 0.9557, -1.062), (-0.6371, -0.6371, -2.973), (-0.6371, -0.6371, -2.336), (-0.6371, 0.6371, -2.973), (-0.6371, 0.6371, -2.336), (0.6371, -0.6371, -2.973), (0.6371, -0.6371, -2.336), (0.6371, 0.6371, -2.973), (0.6371, 0.6371, -2.336), (-1.614e-07, -0.9557, -1.062), (3.154e-07, -0.9557, 2.124), (-1.614e-07, -0.6371, -1.062), (3.154e-07, -0.6371, 2.124), (-2.806e-07, 0.6371, -1.062), (1.962e-07, 0.6371, 2.124), (-2.806e-07, 0.9557, -1.062), (1.962e-07, 0.9557, 2.124), (0.6371, 2.128e-07, -1.062), (0.6371, 2.128e-07, 2.124), (0.9557, -2.641e-07, -1.062), (0.9557, -2.641e-07, 2.124), (-0.9557, 2.128e-07, -1.062), (-0.9557, 2.128e-07, 2.124), (-0.6371, -2.641e-07, -1.062), (-0.6371, -2.641e-07, 2.124)], [], [(0, 1, 3, 2), (2, 3, 7, 6), (6, 7, 5, 4), (4, 5, 1, 0), (2, 6, 4, 0), (7, 3, 1, 5), (8, 9, 11, 10), (10, 11, 15, 14), (14, 15, 13, 12), (12, 13, 9, 8), (10, 14, 12, 8), (15, 11, 9, 13), (16, 17, 19, 18), (18, 19, 23, 22), (22, 23, 21, 20), (20, 21, 17, 16), (18, 22, 20, 16), (23, 19, 17, 21), (24, 25, 27, 26), (26, 27, 31, 30), (30, 31, 29, 28), (28, 29, 25, 24), (26, 30, 28, 24), (31, 27, 25, 29), (32, 33, 35, 34), (36, 37, 39, 38), (40, 41, 43, 42), (44, 45, 47, 46)])
_uv = me_cube_020.uv_layers.new(name='UVMap')
_uv.uv.foreach_set('vector', [0.007812, 0.1797, 0.02344, 0.1797, 0.02344, 0.2031, 0.007812, 0.2031, 0.02344, 0.2188, 0.02344, 0.2031, 0.04688, 0.2031, 0.04688, 0.2188, 0.0625, 0.2031, 0.04688, 0.2031, 0.04688, 0.1797, 0.0625, 0.1797, 0.04688, 0.1641, 0.04688, 0.1797, 0.02344, 0.1797, 0.02344, 0.1641, 0.02344, 0.1406, 0.04688, 0.1406, 0.04688, 0.1641, 0.02344, 0.1641, 0.04688, 0.2031, 0.02344, 0.2031, 0.02344, 0.1797, 0.04688, 0.1797, 0.07031, 0.09375, 0.07031, 0.1328, 0.05469, 0.1328, 0.05469, 0.09375, 0.05469, 0.09375, 0.05469, 0.1328, 0.03906, 0.1328, 0.03906, 0.09375, 0.03906, 0.09375, 0.03906, 0.1328, 0.02344, 0.1328, 0.02344, 0.09375, 0.02344, 0.09375, 0.02344, 0.1328, 0.007812, 0.1328, 0.007812, 0.09375, 0.0, 0.0, 0.0, 0.0, 0.0, 0.0, 0.0, 0.0, 0.0, 0.0, 0.0, 0.0, 0.0, 0.0, 0.0, 0.0, 0.007812, 0.04688, 0.02344, 0.04688, 0.02344, 0.07031, 0.007812, 0.07031, 0.02344, 0.08594, 0.02344, 0.07031, 0.04688, 0.07031, 0.04688, 0.08594, 0.0625, 0.07031, 0.04688, 0.07031, 0.04688, 0.04688, 0.0625, 0.04688, 0.04688, 0.03125, 0.04688, 0.04688, 0.02344, 0.04688, 0.02344, 0.03125, 0.02344, 0.007812, 0.04688, 0.007812, 0.04688, 0.03125, 0.02344, 0.03125, 0.04688, 0.07031, 0.02344, 0.07031, 0.02344, 0.04688, 0.04688, 0.04688, 0.07812, 0.04688, 0.07031, 0.04688, 0.07031, 0.0625, 0.07812, 0.0625, 0.07812, 0.0625, 0.07812, 0.07031, 0.09375, 0.07031, 0.09375, 0.0625, 0.09375, 0.0625, 0.1016, 0.0625, 0.1016, 0.04688, 0.09375, 0.04688, 0.09375, 0.04688, 0.09375, 0.03906, 0.07812, 0.03906, 0.07812, 0.04688, 0.07812, 0.0625, 0.09375, 0.0625, 0.09375, 0.04688, 0.07812, 0.04688, 0.0, 0.0, 0.0, 0.0, 0.0, 0.0, 0.0, 0.0, 0.08594, 0.1328, 0.08594, 0.09375, 0.09375, 0.09375, 0.09375, 0.1328, 0.08594, 0.1328, 0.08594, 0.09375, 0.09375, 0.09375, 0.09375, 0.1328, 0.08594, 0.1328, 0.08594, 0.09375, 0.09375, 0.09375, 0.09375, 0.1328, 0.08594, 0.1328, 0.08594, 0.09375, 0.09375, 0.09375, 0.09375, 0.1328])
me_cube_020.materials.append(mat_material)
me_cube_020.use_remesh_fix_poles = True
me_cube_020.use_remesh_preserve_attributes = False
me_cube_020.use_mirror_vertex_groups = False
me_cube_020.update()
me_cube_021 = bpy.data.meshes.new('Cube.021')
me_cube_021.from_pydata([(-0.9557, -0.9557, 2.124), (-0.9557, -0.9557, 3.398), (-0.9557, 0.9557, 2.124), (-0.9557, 0.9557, 3.398), (0.9557, -0.9557, 2.124), (0.9557, -0.9557, 3.398), (0.9557, 0.9557, 2.124), (0.9557, 0.9557, 3.398), (-0.6371, -0.6371, -1.062), (-0.6371, -0.6371, 2.124), (-0.6371, 0.6371, -1.062), (-0.6371, 0.6371, 2.124), (0.6371, -0.6371, -1.062), (0.6371, -0.6371, 2.124), (0.6371, 0.6371, -1.062), (0.6371, 0.6371, 2.124), (-0.9557, -0.9557, -2.336), (-0.9557, -0.9557, -1.062), (-0.9557, 0.9557, -2.336), (-0.9557, 0.9557, -1.062), (0.9557, -0.9557, -2.336), (0.9557, -0.9557, -1.062), (0.9557, 0.9557, -2.336), (0.9557, 0.9557, -1.062), (-0.6371, -0.6371, -2.973), (-0.6371, -0.6371, -2.336), (-0.6371, 0.6371, -2.973), (-0.6371, 0.6371, -2.336), (0.6371, -0.6371, -2.973), (0.6371, -0.6371, -2.336), (0.6371, 0.6371, -2.973), (0.6371, 0.6371, -2.336), (-1.614e-07, -0.9557, -1.062), (3.154e-07, -0.9557, 2.124), (-1.614e-07, -0.6371, -1.062), (3.154e-07, -0.6371, 2.124), (-2.806e-07, 0.6371, -1.062), (1.962e-07, 0.6371, 2.124), (-2.806e-07, 0.9557, -1.062), (1.962e-07, 0.9557, 2.124), (0.6371, 2.128e-07, -1.062), (0.6371, 2.128e-07, 2.124), (0.9557, -2.641e-07, -1.062), (0.9557, -2.641e-07, 2.124), (-0.9557, 2.128e-07, -1.062), (-0.9557, 2.128e-07, 2.124), (-0.6371, -2.641e-07, -1.062), (-0.6371, -2.641e-07, 2.124)], [], [(0, 1, 3, 2), (2, 3, 7, 6), (6, 7, 5, 4), (4, 5, 1, 0), (2, 6, 4, 0), (7, 3, 1, 5), (8, 9, 11, 10), (10, 11, 15, 14), (14, 15, 13, 12), (12, 13, 9, 8), (10, 14, 12, 8), (15, 11, 9, 13), (16, 17, 19, 18), (18, 19, 23, 22), (22, 23, 21, 20), (20, 21, 17, 16), (18, 22, 20, 16), (23, 19, 17, 21), (24, 25, 27, 26), (26, 27, 31, 30), (30, 31, 29, 28), (28, 29, 25, 24), (26, 30, 28, 24), (31, 27, 25, 29), (32, 33, 35, 34), (36, 37, 39, 38), (40, 41, 43, 42), (44, 45, 47, 46)])
_uv = me_cube_021.uv_layers.new(name='UVMap')
_uv.uv.foreach_set('vector', [0.007812, 0.1797, 0.02344, 0.1797, 0.02344, 0.2031, 0.007812, 0.2031, 0.02344, 0.2188, 0.02344, 0.2031, 0.04688, 0.2031, 0.04688, 0.2188, 0.0625, 0.2031, 0.04688, 0.2031, 0.04688, 0.1797, 0.0625, 0.1797, 0.04688, 0.1641, 0.04688, 0.1797, 0.02344, 0.1797, 0.02344, 0.1641, 0.02344, 0.1406, 0.04688, 0.1406, 0.04688, 0.1641, 0.02344, 0.1641, 0.04688, 0.2031, 0.02344, 0.2031, 0.02344, 0.1797, 0.04688, 0.1797, 0.07031, 0.09375, 0.07031, 0.1328, 0.05469, 0.1328, 0.05469, 0.09375, 0.05469, 0.09375, 0.05469, 0.1328, 0.03906, 0.1328, 0.03906, 0.09375, 0.03906, 0.09375, 0.03906, 0.1328, 0.02344, 0.1328, 0.02344, 0.09375, 0.02344, 0.09375, 0.02344, 0.1328, 0.007812, 0.1328, 0.007812, 0.09375, 0.0, 0.0, 0.0, 0.0, 0.0, 0.0, 0.0, 0.0, 0.0, 0.0, 0.0, 0.0, 0.0, 0.0, 0.0, 0.0, 0.007812, 0.04688, 0.02344, 0.04688, 0.02344, 0.07031, 0.007812, 0.07031, 0.02344, 0.08594, 0.02344, 0.07031, 0.04688, 0.07031, 0.04688, 0.08594, 0.0625, 0.07031, 0.04688, 0.07031, 0.04688, 0.04688, 0.0625, 0.04688, 0.04688, 0.03125, 0.04688, 0.04688, 0.02344, 0.04688, 0.02344, 0.03125, 0.02344, 0.007812, 0.04688, 0.007812, 0.04688, 0.03125, 0.02344, 0.03125, 0.04688, 0.07031, 0.02344, 0.07031, 0.02344, 0.04688, 0.04688, 0.04688, 0.07812, 0.04688, 0.07031, 0.04688, 0.07031, 0.0625, 0.07812, 0.0625, 0.07812, 0.0625, 0.07812, 0.07031, 0.09375, 0.07031, 0.09375, 0.0625, 0.09375, 0.0625, 0.1016, 0.0625, 0.1016, 0.04688, 0.09375, 0.04688, 0.09375, 0.04688, 0.09375, 0.03906, 0.07812, 0.03906, 0.07812, 0.04688, 0.07812, 0.0625, 0.09375, 0.0625, 0.09375, 0.04688, 0.07812, 0.04688, 0.0, 0.0, 0.0, 0.0, 0.0, 0.0, 0.0, 0.0, 0.08594, 0.1328, 0.08594, 0.09375, 0.09375, 0.09375, 0.09375, 0.1328, 0.08594, 0.1328, 0.08594, 0.09375, 0.09375, 0.09375, 0.09375, 0.1328, 0.08594, 0.1328, 0.08594, 0.09375, 0.09375, 0.09375, 0.09375, 0.1328, 0.08594, 0.1328, 0.08594, 0.09375, 0.09375, 0.09375, 0.09375, 0.1328])
me_cube_021.materials.append(mat_material)
me_cube_021.use_remesh_fix_poles = True
me_cube_021.use_remesh_preserve_attributes = False
me_cube_021.use_mirror_vertex_groups = False
me_cube_021.update()

# ---- objects
ob_crate = bpy.data.objects.new('crate', me_cube_001)
ob_topf = bpy.data.objects.new('topF', me_cube_002)
ob_topb = bpy.data.objects.new('topB', me_cube_003)
ob_canister = bpy.data.objects.new('canister', me_cube_007)
ob_canister_001 = bpy.data.objects.new('canister.001', me_cube_014)
ob_canister_002 = bpy.data.objects.new('canister.002', me_cube_015)
ob_canister_003 = bpy.data.objects.new('canister.003', me_cube_016)
ob_canister_004 = bpy.data.objects.new('canister.004', me_cube_017)
ob_canister_005 = bpy.data.objects.new('canister.005', me_cube_018)
ob_canister_006 = bpy.data.objects.new('canister.006', me_cube_019)
ob_canister_007 = bpy.data.objects.new('canister.007', me_cube_020)
ob_canister_008 = bpy.data.objects.new('canister.008', me_cube_021)

# ---- transforms, parenting, visibility, modifiers, constraints
ob_crate.location = (-3.166e-08, -2.385e-05, 0.8677)
ob_crate.lineart.crease_threshold = 0.0
ob_topf.location = (-1.456e-06, -0.8, 1.15)
ob_topf.lineart.crease_threshold = 0.0
ob_topb.location = (-1.24e-06, 0.8, 1.15)
ob_topb.scale = (1.0, -1.0, 1.0)
ob_topb.lineart.crease_threshold = 0.0
ob_canister.location = (-1.5, -1.082e-07, 1.0)
ob_canister.scale = (0.157, 0.157, 0.157)
ob_canister.lineart.crease_threshold = 0.0
ob_canister_001.location = (-0.3, 0.0, 1.0)
ob_canister_001.scale = (0.157, 0.157, 0.157)
ob_canister_001.lineart.crease_threshold = 0.0
ob_canister_002.location = (0.9, 0.0, 1.0)
ob_canister_002.scale = (0.157, 0.157, 0.157)
ob_canister_002.lineart.crease_threshold = 0.0
ob_canister_003.location = (-0.9, 0.1512, 0.9829)
ob_canister_003.rotation_euler = (-0.805, -0.0, 0.0)
ob_canister_003.scale = (0.157, 0.157, 0.157)
ob_canister_003.lineart.crease_threshold = 0.0
ob_canister_004.location = (0.3, 0.1512, 0.9829)
ob_canister_004.rotation_euler = (-0.805, -0.0, 0.0)
ob_canister_004.scale = (0.157, 0.157, 0.157)
ob_canister_004.lineart.crease_threshold = 0.0
ob_canister_005.location = (1.5, 0.1512, 0.9829)
ob_canister_005.rotation_euler = (-0.805, -0.0, 0.0)
ob_canister_005.scale = (0.157, 0.157, 0.157)
ob_canister_005.lineart.crease_threshold = 0.0
ob_canister_006.location = (-0.9, -0.1602, 0.9663)
ob_canister_006.rotation_euler = (0.7897, -0.0, 0.0)
ob_canister_006.scale = (0.157, 0.157, 0.157)
ob_canister_006.lineart.crease_threshold = 0.0
ob_canister_007.location = (0.3, -0.1602, 0.9663)
ob_canister_007.rotation_euler = (0.7897, -0.0, 0.0)
ob_canister_007.scale = (0.157, 0.157, 0.157)
ob_canister_007.lineart.crease_threshold = 0.0
ob_canister_008.location = (1.5, -0.1602, 0.9663)
ob_canister_008.rotation_euler = (0.7897, -0.0, 0.0)
ob_canister_008.scale = (0.157, 0.157, 0.157)
ob_canister_008.lineart.crease_threshold = 0.0

# ---- collection membership
col_collection.objects.link(ob_crate)
col_collection.objects.link(ob_topf)
col_collection.objects.link(ob_topb)
col_collection.objects.link(ob_canister)
col_collection.objects.link(ob_canister_001)
col_collection.objects.link(ob_canister_002)
col_collection.objects.link(ob_canister_003)
col_collection.objects.link(ob_canister_004)
col_collection.objects.link(ob_canister_005)
col_collection.objects.link(ob_canister_006)
col_collection.objects.link(ob_canister_007)
col_collection.objects.link(ob_canister_008)

# ---- scene / render settings (as saved in the file)
scene.frame_start = 1; scene.frame_end = 250; scene.frame_set(235)
scene.render.engine = 'BLENDER_EEVEE_NEXT'
scene.cycles.use_denoising = False
scene.cycles.samples = 128
scene.cycles.sampling_pattern = 'TABULATED_SOBOL'
scene.cycles.use_adaptive_sampling = False
scene.cycles.use_light_tree = False
scene.view_settings.view_transform = 'Filmic'
bpy.context.view_layer.update()

# ---- added for rendering (the .blend has no active camera and no usable light): camera, sun
cam_auto = bpy.data.cameras.new('AutoCamera')
cam_auto.lens = 50.0
cam_auto.sensor_width = 36.0
cam_auto.clip_end = 1000.0
ob_auto_camera = bpy.data.objects.new('AutoCamera', cam_auto)
scene.collection.objects.link(ob_auto_camera)
ob_auto_camera.location = (4.28514, -5.14224, 4.22811)
ob_auto_camera.rotation_euler = (1.09748, -7.21219e-08, 0.694738)
scene.camera = ob_auto_camera
light_auto_sun = bpy.data.lights.new('AutoSun', 'SUN')
light_auto_sun.energy = 3.0
light_auto_sun.angle = 0.0523599
ob_auto_sun = bpy.data.objects.new('AutoSun', light_auto_sun)
scene.collection.objects.link(ob_auto_sun)
ob_auto_sun.rotation_euler = (0.872665, 0.174533, 0.523599)
bpy.context.view_layer.update()
